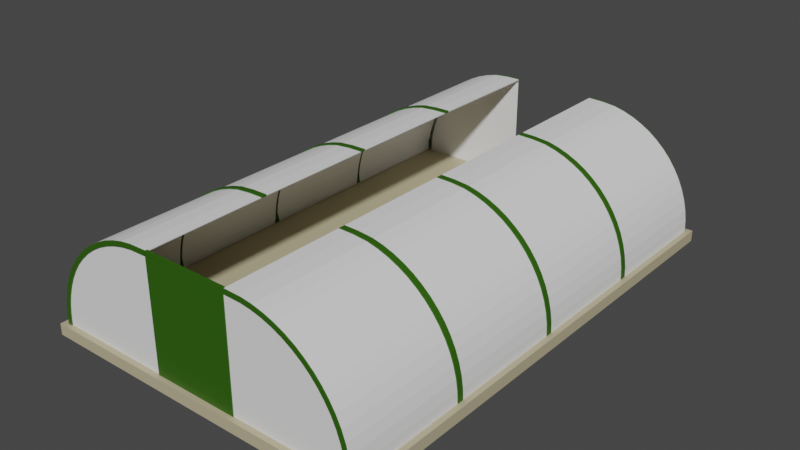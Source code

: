 # Source: bike_shed.blend  (saved by Blender 3.0.42; exported with 4.5.12 LTS)
import bpy
from mathutils import Matrix  # noqa: F401  (used for matrix-valued properties, if any)

bpy.ops.wm.read_factory_settings(use_empty=True)
scene = bpy.context.scene
scene.name = 'Scene'

# ---- collections
col_collection = bpy.data.collections.new('Collection'); scene.collection.children.link(col_collection)

# ---- materials (node trees are filled in below, after node groups)
mat_concrete_base = bpy.data.materials.new('concrete_base')
mat_concrete_base.use_transparent_shadow = False
mat_acrylic_glass = bpy.data.materials.new('acrylic_glass')
mat_acrylic_glass.use_transparent_shadow = False
mat_green_metal = bpy.data.materials.new('green_metal')
mat_green_metal.use_transparent_shadow = False

# ---- material node trees
mat_concrete_base.use_nodes = True; mat_concrete_base.node_tree.nodes.clear()
_N = mat_concrete_base.node_tree.nodes; _L = mat_concrete_base.node_tree.links
n0 = _N.new('ShaderNodeBsdfPrincipled'); n0.name = 'Principled BSDF'; n0.location = (10, 300)
n0.distribution = 'GGX'
n0.subsurface_method = 'RANDOM_WALK_SKIN'
n0.inputs[0].default_value = (0.5071, 0.4453, 0.2874, 1.0)
n0.inputs[3].default_value = 1.45
n0.inputs[27].default_value = (0.0, 0.0, 0.0, 1.0)
n0.inputs[28].default_value = 1.0
n1 = _N.new('ShaderNodeOutputMaterial'); n1.name = 'Material Output'; n1.location = (300, 300)
_L.new(n0.outputs[0], n1.inputs[0])
n1.is_active_output = True
mat_acrylic_glass.use_nodes = True; mat_acrylic_glass.node_tree.nodes.clear()
_N = mat_acrylic_glass.node_tree.nodes; _L = mat_acrylic_glass.node_tree.links
n0 = _N.new('ShaderNodeBsdfPrincipled'); n0.name = 'Principled BSDF'; n0.location = (10, 300)
n0.distribution = 'GGX'
n0.subsurface_method = 'RANDOM_WALK_SKIN'
n0.inputs[2].default_value = 0.06
n0.inputs[3].default_value = 1.0
n0.inputs[27].default_value = (0.0, 0.0, 0.0, 1.0)
n0.inputs[28].default_value = 1.0
n1 = _N.new('ShaderNodeOutputMaterial'); n1.name = 'Material Output'; n1.location = (300, 300)
_L.new(n0.outputs[0], n1.inputs[0])
n1.is_active_output = True
mat_green_metal.use_nodes = True; mat_green_metal.node_tree.nodes.clear()
_N = mat_green_metal.node_tree.nodes; _L = mat_green_metal.node_tree.links
n0 = _N.new('ShaderNodeBsdfPrincipled'); n0.name = 'Principled BSDF'; n0.location = (10, 300)
n0.distribution = 'GGX'
n0.subsurface_method = 'RANDOM_WALK_SKIN'
n0.inputs[0].default_value = (0.02567, 0.1065, 0.0, 1.0)
n0.inputs[3].default_value = 1.45
n0.inputs[27].default_value = (0.0, 0.0, 0.0, 1.0)
n0.inputs[28].default_value = 1.0
n1 = _N.new('ShaderNodeOutputMaterial'); n1.name = 'Material Output'; n1.location = (300, 300)
_L.new(n0.outputs[0], n1.inputs[0])
n1.is_active_output = True

# ---- world
world_world = bpy.data.worlds.new('World'); scene.world = world_world
world_world.use_nodes = True; world_world.node_tree.nodes.clear()
_N = world_world.node_tree.nodes; _L = world_world.node_tree.links
n0 = _N.new('ShaderNodeOutputWorld'); n0.name = 'World Output'; n0.location = (300, 300)
n1 = _N.new('ShaderNodeBackground'); n1.name = 'Background'; n1.location = (10, 300)
n1.inputs[0].default_value = (0.05088, 0.05088, 0.05088, 1.0)
_L.new(n1.outputs[0], n0.inputs[0])
n0.is_active_output = True
world_world.color = (0.05088, 0.05088, 0.05088)
world_world.use_sun_shadow = False
world_world.sun_shadow_jitter_overblur = 0.0

# ---- meshes
me_cube_001 = bpy.data.meshes.new('Cube.001')
me_cube_001.from_pydata([(-1.0, -1.0, -2.0), (-1.0, -1.0, 2.98e-07), (-1.0, 1.0, -2.0), (-1.0, 1.0, 2.98e-07), (1.0, -1.0, -2.0), (1.0, -1.0, 2.98e-07), (1.0, 1.0, -2.0), (1.0, 1.0, 2.98e-07)], [], [(0, 1, 3, 2), (2, 3, 7, 6), (6, 7, 5, 4), (4, 5, 1, 0), (2, 6, 4, 0), (7, 3, 1, 5)])
_uv = me_cube_001.uv_layers.new(name='UVMap')
_uv.uv.foreach_set('vector', [0.375, 0.0, 0.625, 0.0, 0.625, 0.25, 0.375, 0.25, 0.375, 0.25, 0.625, 0.25, 0.625, 0.5, 0.375, 0.5, 0.375, 0.5, 0.625, 0.5, 0.625, 0.75, 0.375, 0.75, 0.375, 0.75, 0.625, 0.75, 0.625, 1.0, 0.375, 1.0, 0.125, 0.5, 0.375, 0.5, 0.375, 0.75, 0.125, 0.75, 0.625, 0.5, 0.875, 0.5, 0.875, 0.75, 0.625, 0.75])
me_cube_001.materials.append(mat_concrete_base)
me_cube_001.use_remesh_fix_poles = True
me_cube_001.use_remesh_preserve_attributes = False
me_cube_001.update()
me_cylinder_002 = bpy.data.meshes.new('Cylinder.002')
me_cylinder_002.from_pydata([(-1.45, 1.192e-08, -1.0), (-1.45, 1.192e-08, 1.0), (-1.445, 0.09802, -1.0), (-1.445, 0.09802, 1.0), (-1.431, 0.1951, -1.0), (-1.431, 0.1951, 1.0), (-1.407, 0.2903, -1.0), (-1.407, 0.2903, 1.0), (-1.374, 0.3827, -1.0), (-1.374, 0.3827, 1.0), (-1.332, 0.4714, -1.0), (-1.332, 0.4714, 1.0), (-1.281, 0.5556, -1.0), (-1.281, 0.5556, 1.0), (-1.223, 0.6344, -1.0), (-1.223, 0.6344, 1.0), (-1.157, 0.7071, -1.0), (-1.157, 0.7071, 1.0), (-1.084, 0.773, -1.0), (-1.084, 0.773, 1.0), (-1.006, 0.8315, -1.0), (-1.006, 0.8315, 1.0), (-0.9214, 0.8819, -1.0), (-0.9214, 0.8819, 1.0), (-0.8327, 0.9239, -1.0), (-0.8327, 0.9239, 1.0), (-0.7403, 0.9569, -1.0), (-0.7403, 0.9569, 1.0), (-0.6451, 0.9808, -1.0), (-0.6451, 0.9808, 1.0), (-0.3836, 0.9952, -1.0), (-0.3836, 0.9952, 1.0), (-0.5144, 0.993, -1.0), (-0.5144, 0.993, 1.0), (0.3836, 0.9952, -1.0), (0.3836, 0.9952, 1.0), (0.6451, 0.9808, -1.0), (0.6451, 0.9808, 1.0), (0.7403, 0.9569, -1.0), (0.7403, 0.9569, 1.0), (0.8327, 0.9239, -1.0), (0.8327, 0.9239, 1.0), (0.9214, 0.8819, -1.0), (0.9214, 0.8819, 1.0), (1.006, 0.8315, -1.0), (1.006, 0.8315, 1.0), (1.084, 0.773, -1.0), (1.084, 0.773, 1.0), (1.157, 0.7071, -1.0), (1.157, 0.7071, 1.0), (1.223, 0.6344, -1.0), (1.223, 0.6344, 1.0), (1.281, 0.5556, -1.0), (1.281, 0.5556, 1.0), (1.332, 0.4714, -1.0), (1.332, 0.4714, 1.0), (1.374, 0.3827, -1.0), (1.374, 0.3827, 1.0), (1.407, 0.2903, -1.0), (1.407, 0.2903, 1.0), (1.431, 0.1951, -1.0), (1.431, 0.1951, 1.0), (1.445, 0.09802, -1.0), (1.445, 0.09802, 1.0), (1.45, -4.371e-08, -1.0), (1.45, -4.371e-08, 1.0), (0.5144, 0.993, -1.0), (0.5144, 0.993, 1.0), (-1.45, 0.0, 0.5001), (-1.45, 0.0, 6.059e-09), (-1.45, 0.0, -0.5001), (-0.6521, 0.9879, 0.5001), (-0.6521, 0.9879, 7.195e-05), (-0.7473, 0.964, 0.5001), (-0.7473, 0.964, 7.195e-05), (-0.8397, 0.931, 0.5001), (-0.8397, 0.931, 7.195e-05), (-0.9284, 0.889, 0.5001), (-0.9284, 0.889, 7.195e-05), (-1.013, 0.8386, 0.5001), (-1.013, 0.8386, 7.195e-05), (-1.091, 0.7801, 0.5001), (-1.091, 0.7801, 7.195e-05), (-1.164, 0.7142, 0.5001), (-1.164, 0.7142, 7.195e-05), (-1.23, 0.6415, 0.5001), (-1.23, 0.6415, 7.195e-05), (-1.289, 0.5627, 0.5001), (-1.289, 0.5627, 7.195e-05), (-1.339, 0.4785, 0.5001), (-1.339, 0.4785, 7.195e-05), (-1.381, 0.3898, 0.5001), (-1.381, 0.3898, 7.196e-05), (-1.414, 0.2974, 0.5001), (-1.414, 0.2974, 7.196e-05), (-1.438, 0.2022, 0.5001), (-1.438, 0.2022, 7.196e-05), (-1.452, 0.1051, 0.5001), (-1.452, 0.1051, 7.196e-05), (-0.3836, 0.9952, 0.5001), (-0.3836, 0.9952, -3.827e-09), (-0.3836, 0.9952, -0.5001), (-1.457, 0.007104, 0.5001), (-1.457, 0.007103, 7.196e-05), (0.3836, 0.9952, 0.5001), (0.3836, 0.9952, -3.827e-09), (0.3836, 0.9952, -0.5001), (1.452, 0.1051, 5.086e-09), (1.414, 0.2974, -0.5001), (-0.6521, 0.9879, -0.5001), (1.438, 0.2022, 4.121e-09), (1.381, 0.3898, -0.5001), (-0.7473, 0.964, -0.5001), (1.414, 0.2974, 3.176e-09), (1.339, 0.4785, -0.5001), (-0.8397, 0.931, -0.5001), (1.381, 0.3898, 2.258e-09), (1.289, 0.5627, -0.5001), (-0.9284, 0.889, -0.5001), (1.339, 0.4785, 1.376e-09), (1.23, 0.6415, -0.5001), (-1.013, 0.8386, -0.5001), (1.289, 0.5627, 5.401e-10), (1.164, 0.7142, -0.5001), (-1.091, 0.7801, -0.5001), (1.23, 0.6415, -2.429e-10), (1.091, 0.7801, -0.5001), (-1.164, 0.7142, -0.5001), (1.164, 0.7142, -9.653e-10), (1.013, 0.8386, -0.5001), (-1.23, 0.6415, -0.5001), (1.091, 0.7801, -1.62e-09), (0.9284, 0.889, -0.5001), (-1.289, 0.5627, -0.5001), (1.013, 0.8386, -2.201e-09), (0.8397, 0.931, -0.5001), (-1.339, 0.4785, -0.5001), (0.9284, 0.889, -2.702e-09), (0.7473, 0.964, -0.5001), (-1.381, 0.3898, -0.5001), (0.8397, 0.931, -3.119e-09), (0.6521, 0.9879, -0.5001), (-1.414, 0.2974, -0.5001), (0.7473, 0.964, -3.447e-09), (0.3907, 1.002, -0.5001), (-1.438, 0.2022, -0.5001), (0.6521, 0.9879, -3.684e-09), (-1.438, 0.1051, -1.0), (-1.452, 0.1051, -0.5001), (1.45, -5.96e-08, 0.5001), (1.45, -5.96e-08, 6.059e-09), (1.45, -5.96e-08, -0.5001), (0.3907, 1.002, -3.827e-09), (-1.443, 0.007104, -1.0), (-1.457, 0.007104, -0.5001), (-1.45, 0.0, -0.5126), (-1.445, 0.09802, -0.5126), (-1.431, 0.1951, -0.5126), (-1.407, 0.2903, -0.5126), (-1.374, 0.3827, -0.5126), (-1.332, 0.4714, -0.5126), (-1.281, 0.5556, -0.5126), (-1.223, 0.6344, -0.5126), (-1.157, 0.7071, -0.5126), (-1.084, 0.773, -0.5126), (-1.006, 0.8315, -0.5126), (-0.9214, 0.8819, -0.5126), (-0.8327, 0.9239, -0.5126), (-0.7403, 0.9569, -0.5126), (-0.6451, 0.9808, -0.5126), (-0.3836, 0.9952, -0.5126), (-0.5144, 0.993, -0.5126), (-1.45, 0.0, -0.4876), (-1.445, 0.09802, -0.4876), (-1.431, 0.1951, -0.4876), (-1.407, 0.2903, -0.4876), (-1.374, 0.3827, -0.4876), (-1.332, 0.4714, -0.4876), (-1.281, 0.5556, -0.4876), (-1.223, 0.6344, -0.4876), (-1.157, 0.7071, -0.4876), (-1.084, 0.773, -0.4876), (-1.006, 0.8315, -0.4876), (-0.9214, 0.8819, -0.4876), (-0.8327, 0.9239, -0.4876), (-0.7403, 0.9569, -0.4876), (-0.6451, 0.9808, -0.4876), (-0.3836, 0.9952, -0.4876), (-0.5144, 0.993, -0.4876), (-1.45, 0.0, -0.01187), (-1.445, 0.09802, -0.01187), (-1.431, 0.1951, -0.01187), (-1.407, 0.2903, -0.01187), (-1.374, 0.3827, -0.01187), (-1.332, 0.4714, -0.01187), (-1.281, 0.5556, -0.01187), (-1.223, 0.6344, -0.01187), (-1.157, 0.7071, -0.01187), (-1.084, 0.773, -0.01187), (-1.006, 0.8315, -0.01187), (-0.9214, 0.8819, -0.01187), (-0.8327, 0.9239, -0.01187), (-0.7403, 0.9569, -0.01187), (-0.6451, 0.9808, -0.01187), (-0.3836, 0.9952, -0.01187), (-0.5144, 0.993, -0.01187), (-1.45, 0.0, 0.0125), (-1.445, 0.09802, 0.0125), (-1.431, 0.1951, 0.0125), (-1.407, 0.2903, 0.0125), (-1.374, 0.3827, 0.0125), (-1.332, 0.4714, 0.0125), (-1.281, 0.5556, 0.0125), (-1.223, 0.6344, 0.0125), (-1.157, 0.7071, 0.0125), (-1.084, 0.773, 0.0125), (-1.006, 0.8315, 0.0125), (-0.9214, 0.8819, 0.0125), (-0.8327, 0.9239, 0.0125), (-0.7403, 0.9569, 0.0125), (-0.6451, 0.9808, 0.0125), (-0.3836, 0.9952, 0.0125), (-0.5144, 0.993, 0.0125), (-1.45, 0.0, 0.4882), (-1.445, 0.09802, 0.4882), (-1.431, 0.1951, 0.4882), (-1.407, 0.2903, 0.4882), (-1.374, 0.3827, 0.4882), (-1.332, 0.4714, 0.4882), (-1.281, 0.5556, 0.4882), (-1.223, 0.6344, 0.4882), (-1.157, 0.7071, 0.4882), (-1.084, 0.773, 0.4882), (-1.006, 0.8315, 0.4882), (-0.9214, 0.8819, 0.4882), (-0.8327, 0.9239, 0.4882), (-0.7403, 0.9569, 0.4882), (-0.6451, 0.9808, 0.4882), (-0.3836, 0.9952, 0.4882), (-0.5144, 0.993, 0.4882), (-1.45, 0.0, 0.5126), (-1.445, 0.09802, 0.5126), (-1.431, 0.1951, 0.5126), (-1.407, 0.2903, 0.5126), (-1.374, 0.3827, 0.5126), (-1.332, 0.4714, 0.5126), (-1.281, 0.5556, 0.5126), (-1.223, 0.6344, 0.5126), (-1.157, 0.7071, 0.5126), (-1.084, 0.773, 0.5126), (-1.006, 0.8315, 0.5126), (-0.9214, 0.8819, 0.5126), (-0.8327, 0.9239, 0.5126), (-0.7403, 0.9569, 0.5126), (-0.6451, 0.9808, 0.5126), (-0.3836, 0.9952, 0.5126), (-0.5144, 0.993, 0.5126), (0.3836, 0.9952, 0.5126), (0.6451, 0.9808, 0.5126), (0.7403, 0.9569, 0.5126), (0.8327, 0.9239, 0.5126), (0.9214, 0.8819, 0.5126), (1.006, 0.8315, 0.5126), (1.084, 0.773, 0.5126), (1.157, 0.7071, 0.5126), (1.223, 0.6344, 0.5126), (1.281, 0.5556, 0.5126), (1.332, 0.4714, 0.5126), (1.374, 0.3827, 0.5126), (1.407, 0.2903, 0.5126), (1.431, 0.1951, 0.5126), (1.445, 0.09802, 0.5126), (1.45, -5.96e-08, 0.5126), (0.5144, 0.993, 0.5126), (0.3836, 0.9952, 0.4876), (0.6451, 0.9808, 0.4876), (0.7403, 0.9569, 0.4876), (0.8327, 0.9239, 0.4876), (0.9214, 0.8819, 0.4876), (1.006, 0.8315, 0.4876), (1.084, 0.773, 0.4876), (1.157, 0.7071, 0.4876), (1.223, 0.6344, 0.4876), (1.281, 0.5556, 0.4876), (1.332, 0.4714, 0.4876), (1.374, 0.3827, 0.4876), (1.407, 0.2903, 0.4876), (1.431, 0.1951, 0.4876), (1.445, 0.09802, 0.4876), (1.45, -5.96e-08, 0.4876), (0.5144, 0.993, 0.4876), (0.3836, 0.9952, 0.01187), (0.6451, 0.9808, 0.01187), (0.7403, 0.9569, 0.01187), (0.8327, 0.9239, 0.01187), (0.9214, 0.8819, 0.01187), (1.006, 0.8315, 0.01187), (1.084, 0.773, 0.01187), (1.157, 0.7071, 0.01187), (1.223, 0.6344, 0.01187), (1.281, 0.5556, 0.01187), (1.332, 0.4714, 0.01187), (1.374, 0.3827, 0.01187), (1.407, 0.2903, 0.01187), (1.431, 0.1951, 0.01188), (1.445, 0.09802, 0.01188), (1.45, -5.96e-08, 0.01188), (0.5144, 0.993, 0.01187), (0.3836, 0.9952, -0.0125), (0.6451, 0.9808, -0.0125), (0.7403, 0.9569, -0.0125), (0.8327, 0.9239, -0.0125), (0.9214, 0.8819, -0.0125), (1.006, 0.8315, -0.0125), (1.084, 0.773, -0.0125), (1.157, 0.7071, -0.0125), (1.223, 0.6344, -0.0125), (1.281, 0.5556, -0.0125), (1.332, 0.4714, -0.0125), (1.374, 0.3827, -0.0125), (1.407, 0.2903, -0.0125), (1.431, 0.1951, -0.0125), (1.445, 0.09802, -0.0125), (1.45, -5.96e-08, -0.0125), (0.5144, 0.993, -0.0125), (0.3836, 0.9952, -0.5126), (0.6451, 0.9808, -0.5126), (0.7403, 0.9569, -0.5126), (0.8327, 0.9239, -0.5126), (0.9214, 0.8819, -0.5126), (1.006, 0.8315, -0.5126), (1.084, 0.773, -0.5126), (1.157, 0.7071, -0.5126), (1.223, 0.6344, -0.5126), (1.281, 0.5556, -0.5126), (1.332, 0.4714, -0.5126), (1.374, 0.3827, -0.5126), (1.407, 0.2903, -0.5126), (1.431, 0.1951, -0.5126), (1.445, 0.09802, -0.5126), (1.45, -5.96e-08, -0.5126), (0.5144, 0.993, -0.5126), (0.3836, 0.9952, -0.4882), (0.6451, 0.9808, -0.4882), (0.7403, 0.9569, -0.4882), (0.8327, 0.9239, -0.4882), (0.9214, 0.8819, -0.4882), (1.006, 0.8315, -0.4882), (1.084, 0.773, -0.4882), (1.157, 0.7071, -0.4882), (1.223, 0.6344, -0.4882), (1.281, 0.5556, -0.4882), (1.332, 0.4714, -0.4882), (1.374, 0.3827, -0.4882), (1.407, 0.2903, -0.4882), (1.431, 0.1951, -0.4882), (1.445, 0.09802, -0.4882), (1.45, -5.96e-08, -0.4882), (0.5144, 0.993, -0.4882), (0.3907, 1.002, 0.5001), (0.6521, 0.9879, 0.5001), (0.7473, 0.964, 0.5001), (0.8397, 0.931, 0.5001), (0.9284, 0.889, 0.5001), (1.013, 0.8386, 0.5001), (1.091, 0.7801, 0.5001), (1.164, 0.7142, 0.5001), (1.23, 0.6415, 0.5001), (1.289, 0.5627, 0.5001), (1.339, 0.4785, 0.5001), (1.381, 0.3898, 0.5001), (1.414, 0.2974, 0.5001), (1.438, 0.2022, 0.5001), (1.452, 0.1051, 0.5001), (1.457, 0.007104, 0.5001), (0.5214, 1.0, 0.5001), (0.3907, 1.002, 0.5126), (0.6521, 0.9879, 0.5126), (0.7473, 0.964, 0.5126), (0.8397, 0.931, 0.5126), (0.9284, 0.889, 0.5126), (1.013, 0.8386, 0.5126), (1.091, 0.7801, 0.5126), (1.164, 0.7142, 0.5126), (1.23, 0.6415, 0.5126), (1.289, 0.5627, 0.5126), (1.339, 0.4785, 0.5126), (1.381, 0.3898, 0.5126), (1.414, 0.2974, 0.5126), (1.438, 0.2022, 0.5126), (1.452, 0.1051, 0.5126), (1.457, 0.007104, 0.5126), (0.5214, 1.0, 0.5126), (0.3907, 1.002, 0.4876), (0.6521, 0.9879, 0.4876), (0.7473, 0.964, 0.4876), (0.8397, 0.931, 0.4876), (0.9284, 0.889, 0.4876), (1.013, 0.8386, 0.4876), (1.091, 0.7801, 0.4876), (1.164, 0.7142, 0.4876), (1.23, 0.6415, 0.4876), (1.289, 0.5627, 0.4876), (1.339, 0.4785, 0.4876), (1.381, 0.3898, 0.4876), (1.414, 0.2974, 0.4876), (1.438, 0.2022, 0.4876), (1.452, 0.1051, 0.4876), (1.457, 0.007104, 0.4876), (0.5214, 1.0, 0.4876), (1.457, 0.007104, 6.059e-09), (0.5214, 1.0, -3.805e-09), (-1.443, 0.007104, -0.01187), (-1.438, 0.1051, -0.01187), (0.3907, 1.002, 0.01187), (0.6521, 0.9879, 0.01187), (0.7473, 0.964, 0.01187), (0.8397, 0.931, 0.01187), (0.9284, 0.889, 0.01187), (1.013, 0.8386, 0.01187), (1.091, 0.7801, 0.01187), (1.164, 0.7142, 0.01187), (1.23, 0.6415, 0.01187), (1.289, 0.5627, 0.01187), (1.339, 0.4785, 0.01187), (1.381, 0.3898, 0.01187), (1.414, 0.2974, 0.01187), (1.438, 0.2022, 0.01188), (1.452, 0.1051, 0.01188), (1.457, 0.007104, 0.01188), (0.5214, 1.0, 0.01187), (0.3907, 1.002, -0.0125), (0.6521, 0.9879, -0.0125), (0.7473, 0.964, -0.0125), (0.8397, 0.931, -0.0125), (0.9284, 0.889, -0.0125), (1.013, 0.8386, -0.0125), (1.091, 0.7801, -0.0125), (1.164, 0.7142, -0.0125), (1.23, 0.6415, -0.0125), (1.289, 0.5627, -0.0125), (1.339, 0.4785, -0.0125), (1.381, 0.3898, -0.0125), (1.414, 0.2974, -0.0125), (1.438, 0.2022, -0.0125), (1.452, 0.1051, -0.0125), (1.457, 0.007104, -0.0125), (0.5214, 1.0, -0.0125), (1.438, 0.2022, -0.5001), (1.452, 0.1051, -0.5001), (1.457, 0.007104, -0.5001), (0.5214, 1.0, -0.5001), (0.3907, 1.002, -0.5126), (0.6521, 0.9879, -0.5126), (0.7473, 0.964, -0.5126), (0.8397, 0.931, -0.5126), (0.9284, 0.889, -0.5126), (1.013, 0.8386, -0.5126), (1.091, 0.7801, -0.5126), (1.164, 0.7142, -0.5126), (1.23, 0.6415, -0.5126), (1.289, 0.5627, -0.5126), (1.339, 0.4785, -0.5126), (1.381, 0.3898, -0.5126), (1.414, 0.2974, -0.5126), (1.438, 0.2022, -0.5126), (1.452, 0.1051, -0.5126), (1.457, 0.007104, -0.5126), (0.5214, 1.0, -0.5126), (0.3907, 1.002, -0.4882), (0.6521, 0.9879, -0.4882), (0.7473, 0.964, -0.4882), (0.8397, 0.931, -0.4882), (0.9284, 0.889, -0.4882), (1.013, 0.8386, -0.4882), (1.091, 0.7801, -0.4882), (1.164, 0.7142, -0.4882), (1.23, 0.6415, -0.4882), (1.289, 0.5627, -0.4882), (1.339, 0.4785, -0.4882), (1.381, 0.3898, -0.4882), (1.414, 0.2974, -0.4882), (1.438, 0.2022, -0.4882), (1.452, 0.1051, -0.4882), (1.457, 0.007104, -0.4882), (0.5214, 1.0, -0.4882), (-0.3907, 1.002, -0.5001), (-0.5214, 1.0, -0.5001), (-1.457, 0.007104, -0.5126), (-1.452, 0.1051, -0.5126), (-1.438, 0.2022, -0.5126), (-1.414, 0.2974, -0.5126), (-1.381, 0.3898, -0.5126), (-1.339, 0.4785, -0.5126), (-1.289, 0.5627, -0.5126), (-1.23, 0.6415, -0.5126), (-1.164, 0.7142, -0.5126), (-1.091, 0.7801, -0.5126), (-1.013, 0.8386, -0.5126), (-0.9284, 0.889, -0.5126), (-0.8397, 0.931, -0.5126), (-0.7473, 0.964, -0.5126), (-0.6521, 0.9879, -0.5126), (-0.3907, 1.002, -0.5126), (-0.5214, 1.0, -0.5126), (-1.457, 0.007104, -0.4876), (-1.452, 0.1051, -0.4876), (-1.438, 0.2022, -0.4876), (-1.414, 0.2974, -0.4876), (-1.381, 0.3898, -0.4876), (-1.339, 0.4785, -0.4876), (-1.289, 0.5627, -0.4876), (-1.23, 0.6415, -0.4876), (-1.164, 0.7142, -0.4876), (-1.091, 0.7801, -0.4876), (-1.013, 0.8386, -0.4876), (-0.9284, 0.889, -0.4876), (-0.8397, 0.931, -0.4876), (-0.7473, 0.964, -0.4876), (-0.6521, 0.9879, -0.4876), (-0.3907, 1.002, -0.4876), (-0.5214, 1.0, -0.4876), (-0.3906, 1.002, 7.195e-05), (-0.5214, 1.0, 7.195e-05), (-1.457, 0.007103, -0.0118), (-1.452, 0.1051, -0.0118), (-1.438, 0.2022, -0.0118), (-1.414, 0.2974, -0.0118), (-1.381, 0.3898, -0.0118), (-1.339, 0.4785, -0.0118), (-1.289, 0.5627, -0.0118), (-1.23, 0.6415, -0.0118), (-1.164, 0.7142, -0.0118), (-1.091, 0.7801, -0.0118), (-1.013, 0.8386, -0.0118), (-0.9284, 0.889, -0.0118), (-0.8397, 0.931, -0.0118), (-0.7473, 0.964, -0.0118), (-0.6521, 0.9879, -0.0118), (-0.3906, 1.002, -0.0118), (-0.5214, 1.0, -0.0118), (-1.457, 0.007103, 0.01257), (-1.452, 0.1051, 0.01257), (-1.438, 0.2022, 0.01257), (-1.414, 0.2974, 0.01257), (-1.381, 0.3898, 0.01257), (-1.339, 0.4785, 0.01257), (-1.289, 0.5627, 0.01257), (-1.23, 0.6415, 0.01257), (-1.164, 0.7142, 0.01257), (-1.091, 0.7801, 0.01257), (-1.013, 0.8386, 0.01257), (-0.9284, 0.889, 0.01257), (-0.8397, 0.931, 0.01257), (-0.7473, 0.964, 0.01257), (-0.6521, 0.9879, 0.01257), (-0.3906, 1.002, 0.01257), (-0.5214, 1.0, 0.01257), (-1.45, 0.01421, -0.0118), (-1.445, 0.1122, -0.0118), (-0.3907, 1.002, 0.5001), (-0.5214, 1.0, 0.5001), (-1.457, 0.007104, 0.4882), (-1.452, 0.1051, 0.4882), (-1.438, 0.2022, 0.4882), (-1.414, 0.2974, 0.4882), (-1.381, 0.3898, 0.4882), (-1.339, 0.4785, 0.4882), (-1.289, 0.5627, 0.4882), (-1.23, 0.6415, 0.4882), (-1.164, 0.7142, 0.4882), (-1.091, 0.7801, 0.4882), (-1.013, 0.8386, 0.4882), (-0.9284, 0.889, 0.4882), (-0.8397, 0.931, 0.4882), (-0.7473, 0.964, 0.4882), (-0.6521, 0.9879, 0.4882), (-0.3907, 1.002, 0.4882), (-0.5214, 1.0, 0.4882), (-1.457, 0.007104, 0.5126), (-1.452, 0.1051, 0.5126), (-1.438, 0.2022, 0.5126), (-1.414, 0.2974, 0.5126), (-1.381, 0.3898, 0.5126), (-1.339, 0.4785, 0.5126), (-1.289, 0.5627, 0.5126), (-1.23, 0.6415, 0.5126), (-1.164, 0.7142, 0.5126), (-1.091, 0.7801, 0.5126), (-1.013, 0.8386, 0.5126), (-0.9284, 0.889, 0.5126), (-0.8397, 0.931, 0.5126), (-0.7473, 0.964, 0.5126), (-0.6521, 0.9879, 0.5126), (-0.3907, 1.002, 0.5126), (-0.5214, 1.0, 0.5126)], [], [(240, 1, 3, 241), (241, 3, 5, 242), (242, 5, 7, 243), (243, 7, 9, 244), (244, 9, 11, 245), (245, 11, 13, 246), (246, 13, 15, 247), (247, 15, 17, 248), (248, 17, 19, 249), (249, 19, 21, 250), (250, 21, 23, 251), (251, 23, 25, 252), (252, 25, 27, 253), (253, 27, 29, 254), (256, 33, 31, 255), (254, 29, 33, 256), (273, 67, 37, 258), (258, 37, 39, 259), (259, 39, 41, 260), (260, 41, 43, 261), (261, 43, 45, 262), (262, 45, 47, 263), (263, 47, 49, 264), (264, 49, 51, 265), (265, 51, 53, 266), (266, 53, 55, 267), (267, 55, 57, 268), (268, 57, 59, 269), (269, 59, 61, 270), (270, 61, 63, 271), (271, 63, 65, 272), (257, 35, 67, 273), (171, 169, 502, 504), (192, 191, 526, 527), (227, 226, 565, 566), (70, 172, 505, 154), (215, 216, 551, 550), (245, 246, 585, 584), (157, 156, 489, 490), (205, 203, 538, 540), (226, 225, 564, 565), (180, 181, 514, 513), (69, 206, 541, 103), (246, 247, 586, 585), (170, 171, 504, 503), (191, 190, 525, 526), (239, 237, 576, 578), (156, 155, 488, 489), (214, 215, 550, 549), (68, 240, 579, 102), (179, 180, 513, 512), (204, 205, 540, 539), (225, 224, 563, 564), (169, 168, 501, 502), (213, 214, 549, 548), (247, 248, 587, 586), (178, 179, 512, 511), (203, 202, 537, 538), (238, 239, 578, 577), (168, 167, 500, 501), (212, 213, 548, 547), (224, 223, 562, 563), (101, 170, 503, 486), (202, 201, 536, 537), (248, 249, 588, 587), (177, 178, 511, 510), (100, 204, 539, 522), (237, 236, 575, 576), (167, 166, 499, 500), (211, 212, 547, 546), (249, 250, 589, 588), (176, 177, 510, 509), (201, 200, 535, 536), (236, 235, 574, 575), (166, 165, 498, 499), (210, 211, 546, 545), (99, 238, 577, 560), (155, 70, 154, 488), (189, 412, 558, 524), (250, 251, 590, 589), (342, 358, 485, 469), (301, 302, 425, 424), (149, 289, 408, 374), (332, 331, 458, 459), (321, 320, 443, 444), (268, 269, 388, 387), (344, 345, 472, 471), (150, 323, 446, 410), (286, 285, 404, 405), (331, 330, 457, 458), (302, 303, 426, 425), (269, 270, 389, 388), (345, 346, 473, 472), (320, 319, 442, 443), (285, 284, 403, 404), (330, 329, 456, 457), (303, 304, 427, 426), (274, 104, 359, 393), (346, 347, 474, 473), (200, 199, 534, 535), (270, 271, 390, 389), (329, 328, 455, 456), (319, 318, 441, 442), (284, 283, 402, 403), (357, 151, 450, 484), (308, 105, 152, 431), (273, 258, 377, 392), (347, 348, 475, 474), (304, 305, 428, 427), (271, 272, 391, 390), (328, 327, 454, 455), (318, 317, 440, 441), (283, 282, 401, 402), (348, 349, 476, 475), (307, 292, 415, 430), (258, 259, 378, 377), (341, 325, 452, 468), (306, 150, 410, 429), (257, 273, 392, 376), (0, 2, 147, 153), (305, 306, 429, 428), (282, 281, 400, 401), (327, 326, 453, 454), (317, 316, 439, 440), (259, 260, 379, 378), (349, 350, 477, 476), (292, 293, 416, 415), (272, 149, 374, 391), (0, 155, 156, 2), (2, 156, 157, 4), (4, 157, 158, 6), (6, 158, 159, 8), (8, 159, 160, 10), (10, 160, 161, 12), (12, 161, 162, 14), (14, 162, 163, 16), (16, 163, 164, 18), (18, 164, 165, 20), (20, 165, 166, 22), (22, 166, 167, 24), (24, 167, 168, 26), (26, 168, 169, 28), (32, 171, 170, 30), (28, 169, 171, 32), (175, 176, 509, 508), (165, 164, 497, 498), (174, 175, 508, 507), (164, 163, 496, 497), (186, 188, 521, 519), (173, 174, 507, 506), (163, 162, 495, 496), (188, 187, 520, 521), (187, 101, 486, 520), (172, 173, 506, 505), (162, 161, 494, 495), (185, 186, 519, 518), (161, 160, 493, 494), (184, 185, 518, 517), (160, 159, 492, 493), (183, 184, 517, 516), (172, 189, 190, 173), (173, 190, 191, 174), (174, 191, 192, 175), (175, 192, 193, 176), (176, 193, 194, 177), (177, 194, 195, 178), (178, 195, 196, 179), (179, 196, 197, 180), (180, 197, 198, 181), (181, 198, 199, 182), (182, 199, 200, 183), (183, 200, 201, 184), (184, 201, 202, 185), (185, 202, 203, 186), (188, 205, 204, 187), (186, 203, 205, 188), (189, 69, 103, 524), (209, 210, 545, 544), (199, 198, 533, 534), (208, 209, 544, 543), (198, 197, 532, 533), (220, 222, 557, 555), (207, 208, 543, 542), (413, 190, 525, 559), (197, 196, 531, 532), (222, 221, 556, 557), (221, 100, 522, 556), (206, 207, 542, 541), (196, 195, 530, 531), (219, 220, 555, 554), (195, 194, 529, 530), (218, 219, 554, 553), (206, 223, 224, 207), (207, 224, 225, 208), (208, 225, 226, 209), (209, 226, 227, 210), (210, 227, 228, 211), (211, 228, 229, 212), (212, 229, 230, 213), (213, 230, 231, 214), (214, 231, 232, 215), (215, 232, 233, 216), (216, 233, 234, 217), (217, 234, 235, 218), (218, 235, 236, 219), (219, 236, 237, 220), (222, 239, 238, 221), (220, 237, 239, 222), (235, 234, 573, 574), (251, 252, 591, 590), (234, 233, 572, 573), (223, 68, 102, 562), (252, 253, 592, 591), (233, 232, 571, 572), (253, 254, 593, 592), (232, 231, 570, 571), (240, 241, 580, 579), (256, 255, 594, 595), (231, 230, 569, 570), (241, 242, 581, 580), (255, 99, 560, 594), (254, 256, 595, 593), (230, 229, 568, 569), (242, 243, 582, 581), (281, 280, 399, 400), (260, 261, 380, 379), (280, 279, 398, 399), (261, 262, 381, 380), (279, 278, 397, 398), (262, 263, 382, 381), (278, 277, 396, 397), (263, 264, 383, 382), (277, 276, 395, 396), (264, 265, 384, 383), (290, 274, 393, 409), (104, 257, 376, 359), (276, 275, 394, 395), (265, 266, 385, 384), (289, 288, 407, 408), (275, 290, 409, 394), (307, 290, 275, 292), (292, 275, 276, 293), (293, 276, 277, 294), (294, 277, 278, 295), (295, 278, 279, 296), (296, 279, 280, 297), (297, 280, 281, 298), (298, 281, 282, 299), (299, 282, 283, 300), (300, 283, 284, 301), (301, 284, 285, 302), (302, 285, 286, 303), (303, 286, 287, 304), (304, 287, 288, 305), (305, 288, 289, 306), (291, 274, 290, 307), (291, 307, 430, 414), (316, 315, 438, 439), (293, 294, 417, 416), (315, 314, 437, 438), (294, 295, 418, 417), (314, 313, 436, 437), (295, 296, 419, 418), (313, 312, 435, 436), (296, 297, 420, 419), (105, 291, 414, 152), (312, 311, 434, 435), (297, 298, 421, 420), (311, 310, 433, 434), (298, 299, 422, 421), (324, 308, 431, 447), (310, 309, 432, 433), (358, 324, 309, 343), (343, 309, 310, 344), (344, 310, 311, 345), (345, 311, 312, 346), (346, 312, 313, 347), (347, 313, 314, 348), (348, 314, 315, 349), (349, 315, 316, 350), (350, 316, 317, 351), (351, 317, 318, 352), (352, 318, 319, 353), (353, 319, 320, 354), (354, 320, 321, 355), (355, 321, 322, 356), (356, 322, 323, 357), (342, 308, 324, 358), (66, 341, 326, 36), (36, 326, 327, 38), (38, 327, 328, 40), (40, 328, 329, 42), (42, 329, 330, 44), (44, 330, 331, 46), (46, 331, 332, 48), (48, 332, 333, 50), (50, 333, 334, 52), (52, 334, 335, 54), (54, 335, 336, 56), (56, 336, 337, 58), (58, 337, 338, 60), (60, 338, 339, 62), (62, 339, 340, 64), (34, 325, 341, 66), (340, 339, 466, 467), (326, 341, 468, 453), (350, 351, 478, 477), (339, 338, 465, 466), (351, 352, 479, 478), (338, 337, 464, 465), (106, 342, 469, 144), (151, 340, 467, 450), (352, 353, 480, 479), (337, 336, 463, 464), (353, 354, 481, 480), (336, 335, 462, 463), (325, 106, 144, 452), (354, 355, 482, 481), (335, 334, 461, 462), (355, 356, 483, 482), (393, 359, 375, 409), (407, 373, 374, 408), (406, 372, 373, 407), (405, 371, 372, 406), (404, 370, 371, 405), (403, 369, 370, 404), (402, 368, 369, 403), (401, 367, 368, 402), (400, 366, 367, 401), (399, 365, 366, 400), (398, 364, 365, 399), (397, 363, 364, 398), (396, 362, 363, 397), (395, 361, 362, 396), (394, 360, 361, 395), (409, 375, 360, 394), (359, 376, 392, 375), (373, 390, 391, 374), (372, 389, 390, 373), (371, 388, 389, 372), (370, 387, 388, 371), (369, 386, 387, 370), (368, 385, 386, 369), (367, 384, 385, 368), (366, 383, 384, 367), (365, 382, 383, 366), (364, 381, 382, 365), (363, 380, 381, 364), (362, 379, 380, 363), (361, 378, 379, 362), (360, 377, 378, 361), (375, 392, 377, 360), (287, 286, 405, 406), (267, 268, 387, 386), (288, 287, 406, 407), (266, 267, 386, 385), (431, 152, 411, 447), (445, 107, 410, 446), (444, 110, 107, 445), (443, 113, 110, 444), (442, 116, 113, 443), (441, 119, 116, 442), (440, 122, 119, 441), (439, 125, 122, 440), (438, 128, 125, 439), (437, 131, 128, 438), (436, 134, 131, 437), (435, 137, 134, 436), (434, 140, 137, 435), (433, 143, 140, 434), (432, 146, 143, 433), (447, 411, 146, 432), (152, 414, 430, 411), (107, 428, 429, 410), (110, 427, 428, 107), (113, 426, 427, 110), (116, 425, 426, 113), (119, 424, 425, 116), (122, 423, 424, 119), (125, 422, 423, 122), (128, 421, 422, 125), (131, 420, 421, 128), (134, 419, 420, 131), (137, 418, 419, 134), (140, 417, 418, 137), (143, 416, 417, 140), (146, 415, 416, 143), (411, 430, 415, 146), (322, 321, 444, 445), (300, 301, 424, 423), (309, 324, 447, 432), (323, 322, 445, 446), (299, 300, 423, 422), (452, 144, 451, 468), (466, 449, 450, 467), (465, 448, 449, 466), (464, 108, 448, 465), (463, 111, 108, 464), (462, 114, 111, 463), (461, 117, 114, 462), (460, 120, 117, 461), (459, 123, 120, 460), (458, 126, 123, 459), (457, 129, 126, 458), (456, 132, 129, 457), (455, 135, 132, 456), (454, 138, 135, 455), (453, 141, 138, 454), (468, 451, 141, 453), (144, 469, 485, 451), (449, 483, 484, 450), (448, 482, 483, 449), (108, 481, 482, 448), (111, 480, 481, 108), (114, 479, 480, 111), (117, 478, 479, 114), (120, 477, 478, 117), (123, 476, 477, 120), (126, 475, 476, 123), (129, 474, 475, 126), (132, 473, 474, 129), (135, 472, 473, 132), (138, 471, 472, 135), (141, 470, 471, 138), (451, 485, 470, 141), (343, 344, 471, 470), (333, 332, 459, 460), (356, 357, 484, 483), (358, 343, 470, 485), (334, 333, 460, 461), (502, 109, 487, 504), (504, 487, 486, 503), (501, 112, 109, 502), (500, 115, 112, 501), (499, 118, 115, 500), (498, 121, 118, 499), (497, 124, 121, 498), (496, 127, 124, 497), (495, 130, 127, 496), (494, 133, 130, 495), (493, 136, 133, 494), (492, 139, 136, 493), (491, 142, 139, 492), (490, 145, 142, 491), (489, 148, 145, 490), (488, 154, 148, 489), (154, 505, 506, 148), (148, 506, 507, 145), (145, 507, 508, 142), (142, 508, 509, 139), (139, 509, 510, 136), (136, 510, 511, 133), (133, 511, 512, 130), (130, 512, 513, 127), (127, 513, 514, 124), (124, 514, 515, 121), (121, 515, 516, 118), (118, 516, 517, 115), (115, 517, 518, 112), (112, 518, 519, 109), (487, 521, 520, 486), (109, 519, 521, 487), (181, 182, 515, 514), (158, 157, 490, 491), (182, 183, 516, 515), (159, 158, 491, 492), (538, 72, 523, 540), (540, 523, 522, 539), (537, 74, 72, 538), (536, 76, 74, 537), (535, 78, 76, 536), (534, 80, 78, 535), (533, 82, 80, 534), (532, 84, 82, 533), (531, 86, 84, 532), (530, 88, 86, 531), (529, 90, 88, 530), (528, 92, 90, 529), (527, 94, 92, 528), (526, 96, 94, 527), (525, 98, 96, 526), (524, 103, 98, 525), (525, 524, 558, 559), (103, 541, 542, 98), (98, 542, 543, 96), (96, 543, 544, 94), (94, 544, 545, 92), (92, 545, 546, 90), (90, 546, 547, 88), (88, 547, 548, 86), (86, 548, 549, 84), (84, 549, 550, 82), (82, 550, 551, 80), (80, 551, 552, 78), (78, 552, 553, 76), (76, 553, 554, 74), (74, 554, 555, 72), (523, 557, 556, 522), (72, 555, 557, 523), (412, 413, 559, 558), (216, 217, 552, 551), (193, 192, 527, 528), (217, 218, 553, 552), (194, 193, 528, 529), (576, 71, 561, 578), (578, 561, 560, 577), (575, 73, 71, 576), (574, 75, 73, 575), (573, 77, 75, 574), (572, 79, 77, 573), (571, 81, 79, 572), (570, 83, 81, 571), (569, 85, 83, 570), (568, 87, 85, 569), (567, 89, 87, 568), (566, 91, 89, 567), (565, 93, 91, 566), (564, 95, 93, 565), (563, 97, 95, 564), (562, 102, 97, 563), (71, 593, 595, 561), (561, 595, 594, 560), (73, 592, 593, 71), (75, 591, 592, 73), (77, 590, 591, 75), (79, 589, 590, 77), (81, 588, 589, 79), (83, 587, 588, 81), (85, 586, 587, 83), (87, 585, 586, 85), (89, 584, 585, 87), (91, 583, 584, 89), (93, 582, 583, 91), (95, 581, 582, 93), (97, 580, 581, 95), (102, 579, 580, 97), (244, 245, 584, 583), (228, 227, 566, 567), (243, 244, 583, 582), (229, 228, 567, 568)])
me_cylinder_002.polygons.foreach_set('material_index', [0, 0, 0, 0, 0, 0, 0, 0, 0, 0, 0, 0, 0, 0, 0, 0, 0, 0, 0, 0, 0, 0, 0, 0, 0, 0, 0, 0, 0, 0, 0, 0, 1, 1, 1, 1, 1, 1, 1, 1, 1, 1, 1, 1, 1, 1, 1, 1, 1, 1, 1, 1, 1, 1, 1, 1, 1, 1, 1, 1, 1, 1, 1, 1, 1, 1, 1, 1, 1, 1, 1, 1, 1, 1, 1, 1, 1, 1, 1, 1, 1, 1, 1, 1, 1, 1, 1, 1, 1, 1, 1, 1, 1, 1, 1, 1, 1, 1, 1, 1, 1, 1, 1, 1, 1, 1, 1, 1, 1, 1, 1, 1, 1, 1, 1, 1, 1, 1, 1, 1, 1, 1, 1, 1, 1, 1, 1, 1, 0, 0, 0, 0, 0, 0, 0, 0, 0, 0, 0, 0, 0, 0, 0, 0, 1, 1, 1, 1, 1, 1, 1, 1, 1, 1, 1, 1, 1, 1, 1, 1, 0, 0, 0, 0, 0, 0, 0, 0, 0, 0, 0, 0, 0, 0, 0, 0, 1, 1, 1, 1, 1, 1, 1, 1, 1, 1, 1, 1, 1, 1, 1, 1, 0, 0, 0, 0, 0, 0, 0, 0, 0, 0, 0, 0, 0, 0, 0, 0, 1, 1, 1, 1, 1, 1, 1, 1, 1, 1, 1, 1, 1, 1, 1, 1, 1, 1, 1, 1, 1, 1, 1, 1, 1, 1, 1, 1, 1, 1, 1, 1, 0, 0, 0, 0, 0, 0, 0, 0, 0, 0, 0, 0, 0, 0, 0, 0, 1, 1, 1, 1, 1, 1, 1, 1, 1, 1, 1, 1, 1, 1, 1, 1, 0, 0, 0, 0, 0, 0, 0, 0, 0, 0, 0, 0, 0, 0, 0, 0, 0, 0, 0, 0, 0, 0, 0, 0, 0, 0, 0, 0, 0, 0, 0, 0, 1, 1, 1, 1, 1, 1, 1, 1, 1, 1, 1, 1, 1, 1, 1, 1, 1, 1, 1, 1, 1, 1, 1, 1, 1, 1, 1, 1, 1, 1, 1, 1, 1, 1, 1, 1, 1, 1, 1, 1, 1, 1, 1, 1, 1, 1, 1, 1, 1, 1, 1, 1, 1, 1, 1, 1, 1, 1, 1, 1, 1, 1, 1, 1, 1, 1, 1, 1, 1, 1, 1, 1, 1, 1, 1, 1, 1, 1, 1, 1, 1, 1, 1, 1, 1, 1, 1, 1, 1, 1, 1, 1, 1, 1, 1, 1, 1, 1, 1, 1, 1, 1, 1, 1, 1, 1, 1, 1, 1, 1, 1, 1, 1, 1, 1, 1, 1, 1, 1, 1, 1, 1, 1, 1, 1, 1, 1, 1, 1, 1, 1, 1, 1, 1, 1, 1, 1, 1, 1, 1, 1, 1, 1, 1, 1, 1, 1, 1, 1, 1, 1, 1, 1, 1, 1, 1, 1, 1, 1, 1, 1, 1, 1, 1, 1, 1, 1, 1, 1, 1, 1, 1, 1, 1, 1, 1, 1, 1, 1, 1, 1, 1, 1, 1, 1, 1, 1, 1, 1, 1, 1, 1, 1, 1, 1, 1, 1, 1, 1, 1, 1, 1, 1, 1, 1, 1, 1, 1, 1, 1, 1, 1, 1, 1, 1, 1, 1, 1, 1, 1, 1, 1, 1, 1, 1, 1, 1, 1, 1, 1, 1, 1, 1, 1, 1, 1])
_uv = me_cylinder_002.uv_layers.new(name='UVMap')
_uv.uv.foreach_set('vector', [0.25, 0.8813, 0.25, 1.0, 0.2344, 1.0, 0.2344, 0.8813, 0.2344, 0.8813, 0.2344, 1.0, 0.2188, 1.0, 0.2188, 0.8813, 0.2188, 0.8813, 0.2188, 1.0, 0.2031, 1.0, 0.2031, 0.8813, 0.2031, 0.8813, 0.2031, 1.0, 0.1875, 1.0, 0.1875, 0.8813, 0.1875, 0.8813, 0.1875, 1.0, 0.1719, 1.0, 0.1719, 0.8813, 0.1719, 0.8813, 0.1719, 1.0, 0.1562, 1.0, 0.1562, 0.8813, 0.1562, 0.8813, 0.1562, 1.0, 0.1406, 1.0, 0.1406, 0.8813, 0.1406, 0.8813, 0.1406, 1.0, 0.125, 1.0, 0.125, 0.8813, 0.125, 0.8813, 0.125, 1.0, 0.1094, 1.0, 0.1094, 0.8813, 0.1094, 0.8813, 0.1094, 1.0, 0.09375, 1.0, 0.09375, 0.8813, 0.09375, 0.8813, 0.09375, 1.0, 0.07812, 1.0, 0.07812, 0.8813, 0.07812, 0.8813, 0.07812, 1.0, 0.0625, 1.0, 0.0625, 0.8813, 0.0625, 0.8813, 0.0625, 1.0, 0.04688, 1.0, 0.04688, 0.8813, 0.04688, 0.8813, 0.04688, 1.0, 0.03125, 1.0, 0.03125, 0.8813, 0.02344, 0.8813, 0.02344, 1.0, 0.01562, 1.0, 0.01562, 0.8813, 0.03125, 0.8813, 0.03125, 1.0, 0.02344, 1.0, 0.02344, 0.8813, 0.9766, 0.8813, 0.9766, 1.0, 0.9688, 1.0, 0.9688, 0.8813, 0.9688, 0.8813, 0.9688, 1.0, 0.9531, 1.0, 0.9531, 0.8813, 0.9531, 0.8813, 0.9531, 1.0, 0.9375, 1.0, 0.9375, 0.8813, 0.9375, 0.8813, 0.9375, 1.0, 0.9219, 1.0, 0.9219, 0.8812, 0.9219, 0.8812, 0.9219, 1.0, 0.9062, 1.0, 0.9062, 0.8812, 0.9062, 0.8812, 0.9062, 1.0, 0.8906, 1.0, 0.8906, 0.8813, 0.8906, 0.8813, 0.8906, 1.0, 0.875, 1.0, 0.875, 0.8813, 0.875, 0.8813, 0.875, 1.0, 0.8594, 1.0, 0.8594, 0.8813, 0.8594, 0.8813, 0.8594, 1.0, 0.8438, 1.0, 0.8438, 0.8813, 0.8438, 0.8813, 0.8438, 1.0, 0.8281, 1.0, 0.8281, 0.8813, 0.8281, 0.8813, 0.8281, 1.0, 0.8125, 1.0, 0.8125, 0.8813, 0.8125, 0.8813, 0.8125, 1.0, 0.7969, 1.0, 0.7969, 0.8813, 0.7969, 0.8813, 0.7969, 1.0, 0.7812, 1.0, 0.7813, 0.8813, 0.7813, 0.8813, 0.7812, 1.0, 0.7656, 1.0, 0.7656, 0.8813, 0.7656, 0.8813, 0.7656, 1.0, 0.75, 1.0, 0.75, 0.8813, 0.9844, 0.8813, 0.9844, 1.0, 0.9766, 1.0, 0.9766, 0.8813, 0.02344, 0.6187, 0.03125, 0.6187, 0.03125, 0.6187, 0.02344, 0.6187, 0.2031, 0.7441, 0.2188, 0.7441, 0.2188, 0.7441, 0.2031, 0.7441, 0.1875, 0.8691, 0.2031, 0.8691, 0.2031, 0.8691, 0.1875, 0.8691, 0.0, 0.0, 0.0, 0.0, 0.0, 0.0, 0.0, 0.0, 0.1094, 0.7562, 0.09375, 0.7563, 0.09375, 0.7563, 0.1094, 0.7562, 0.1719, 0.8813, 0.1562, 0.8813, 0.1562, 0.8813, 0.1719, 0.8813, 0.2188, 0.6187, 0.2344, 0.6187, 0.2344, 0.6187, 0.2188, 0.6187, 0.02344, 0.7441, 0.03125, 0.7441, 0.03125, 0.7441, 0.02344, 0.7441, 0.2031, 0.8691, 0.2188, 0.8691, 0.2188, 0.8691, 0.2031, 0.8691, 0.125, 0.6313, 0.1094, 0.6312, 0.1094, 0.6312, 0.125, 0.6313, 0.0, 0.0, 0.0, 0.0, 0.0, 0.0, 0.0, 0.0, 0.1562, 0.8813, 0.1406, 0.8813, 0.1406, 0.8813, 0.1562, 0.8813, 0.01562, 0.6187, 0.02344, 0.6187, 0.02344, 0.6187, 0.01562, 0.6187, 0.2188, 0.7441, 0.2344, 0.7441, 0.2344, 0.7441, 0.2188, 0.7441, 0.02344, 0.8691, 0.03125, 0.8691, 0.03125, 0.8691, 0.02344, 0.8691, 0.2344, 0.6187, 0.25, 0.6187, 0.25, 0.6187, 0.2344, 0.6187, 0.125, 0.7563, 0.1094, 0.7562, 0.1094, 0.7562, 0.125, 0.7563, 0.0, 0.0, 0.0, 0.0, 0.0, 0.0, 0.0, 0.0, 0.1406, 0.6313, 0.125, 0.6313, 0.125, 0.6313, 0.1406, 0.6313, 0.01562, 0.7441, 0.02344, 0.7441, 0.02344, 0.7441, 0.01562, 0.7441, 0.2188, 0.8691, 0.2344, 0.8691, 0.2344, 0.8691, 0.2188, 0.8691, 0.03125, 0.6187, 0.04688, 0.6187, 0.04688, 0.6187, 0.03125, 0.6187, 0.1406, 0.7562, 0.125, 0.7563, 0.125, 0.7563, 0.1406, 0.7562, 0.1406, 0.8813, 0.125, 0.8813, 0.125, 0.8813, 0.1406, 0.8813, 0.1562, 0.6313, 0.1406, 0.6313, 0.1406, 0.6313, 0.1562, 0.6313, 0.03125, 0.7441, 0.04688, 0.7441, 0.04688, 0.7441, 0.03125, 0.7441, 0.01562, 0.8691, 0.02344, 0.8691, 0.02344, 0.8691, 0.01562, 0.8691, 0.04688, 0.6187, 0.0625, 0.6187, 0.0625, 0.6187, 0.04688, 0.6187, 0.1562, 0.7562, 0.1406, 0.7562, 0.1406, 0.7562, 0.1562, 0.7562, 0.2344, 0.8691, 0.25, 0.8691, 0.25, 0.8691, 0.2344, 0.8691, 0.0, 0.0, 0.0, 0.0, 0.0, 0.0, 0.0, 0.0, 0.04688, 0.7441, 0.0625, 0.7441, 0.0625, 0.7441, 0.04688, 0.7441, 0.125, 0.8813, 0.1094, 0.8813, 0.1094, 0.8813, 0.125, 0.8813, 0.1719, 0.6313, 0.1562, 0.6313, 0.1562, 0.6313, 0.1719, 0.6313, 0.0, 0.0, 0.0, 0.0, 0.0, 0.0, 0.0, 0.0, 0.03125, 0.8691, 0.04688, 0.8691, 0.04688, 0.8691, 0.03125, 0.8691, 0.0625, 0.6187, 0.07812, 0.6188, 0.07812, 0.6188, 0.0625, 0.6187, 0.1719, 0.7562, 0.1562, 0.7562, 0.1562, 0.7562, 0.1719, 0.7562, 0.1094, 0.8813, 0.09375, 0.8813, 0.09375, 0.8813, 0.1094, 0.8813, 0.1875, 0.6313, 0.1719, 0.6313, 0.1719, 0.6313, 0.1875, 0.6313, 0.0625, 0.7441, 0.07812, 0.7441, 0.07812, 0.7441, 0.0625, 0.7441, 0.04688, 0.8691, 0.0625, 0.8691, 0.0625, 0.8691, 0.04688, 0.8691, 0.07812, 0.6188, 0.09375, 0.6187, 0.09375, 0.6187, 0.07812, 0.6188, 0.1875, 0.7562, 0.1719, 0.7562, 0.1719, 0.7562, 0.1875, 0.7562, 0.0, 0.0, 0.0, 0.0, 0.0, 0.0, 0.0, 0.0, 0.0, 0.0, 0.0, 0.0, 0.0, 0.0, 0.0, 0.0, 0.0, 0.0, 0.0, 0.0, 0.0, 0.0, 0.0, 0.0, 0.09375, 0.8813, 0.07812, 0.8813, 0.07812, 0.8813, 0.09375, 0.8813, 0.9844, 0.6309, 0.9766, 0.6309, 0.9766, 0.6309, 0.9844, 0.6309, 0.8281, 0.7559, 0.8125, 0.7559, 0.8125, 0.7559, 0.8281, 0.7559, 0.0, 0.0, 0.0, 0.0, 0.0, 0.0, 0.0, 0.0, 0.875, 0.6187, 0.8906, 0.6187, 0.8906, 0.6187, 0.875, 0.6187, 0.7813, 0.7437, 0.7969, 0.7437, 0.7969, 0.7437, 0.7813, 0.7437, 0.8125, 0.8813, 0.7969, 0.8813, 0.7969, 0.8813, 0.8125, 0.8813, 0.9531, 0.6309, 0.9375, 0.6309, 0.9375, 0.6309, 0.9531, 0.6309, 0.0, 0.0, 0.0, 0.0, 0.0, 0.0, 0.0, 0.0, 0.7969, 0.8687, 0.8125, 0.8687, 0.8125, 0.8687, 0.7969, 0.8687, 0.8906, 0.6187, 0.9063, 0.6188, 0.9063, 0.6188, 0.8906, 0.6187, 0.8125, 0.7559, 0.7969, 0.7559, 0.7969, 0.7559, 0.8125, 0.7559, 0.7969, 0.8813, 0.7813, 0.8813, 0.7813, 0.8813, 0.7969, 0.8813, 0.9375, 0.6309, 0.9219, 0.6309, 0.9219, 0.6309, 0.9375, 0.6309, 0.7969, 0.7437, 0.8125, 0.7437, 0.8125, 0.7437, 0.7969, 0.7437, 0.8125, 0.8687, 0.8281, 0.8687, 0.8281, 0.8687, 0.8125, 0.8687, 0.9063, 0.6188, 0.9219, 0.6187, 0.9219, 0.6187, 0.9063, 0.6188, 0.7969, 0.7559, 0.7812, 0.7559, 0.7812, 0.7559, 0.7969, 0.7559, 0.0, 0.0, 0.0, 0.0, 0.0, 0.0, 0.0, 0.0, 0.9219, 0.6309, 0.9062, 0.6309, 0.9062, 0.6309, 0.9219, 0.6309, 0.07812, 0.7441, 0.09375, 0.7441, 0.09375, 0.7441, 0.07812, 0.7441, 0.7813, 0.8813, 0.7656, 0.8813, 0.7656, 0.8813, 0.7813, 0.8813, 0.9219, 0.6187, 0.9375, 0.6187, 0.9375, 0.6187, 0.9219, 0.6187, 0.8125, 0.7437, 0.8281, 0.7437, 0.8281, 0.7437, 0.8125, 0.7437, 0.8281, 0.8687, 0.8438, 0.8687, 0.8438, 0.8687, 0.8281, 0.8687, 0.0, 0.0, 0.0, 0.0, 0.0, 0.0, 0.0, 0.0, 0.0, 0.0, 0.0, 0.0, 0.0, 0.0, 0.0, 0.0, 0.9766, 0.8813, 0.9688, 0.8813, 0.9688, 0.8813, 0.9766, 0.8813, 0.9062, 0.6309, 0.8906, 0.6309, 0.8906, 0.6309, 0.9062, 0.6309, 0.7812, 0.7559, 0.7656, 0.7559, 0.7656, 0.7559, 0.7812, 0.7559, 0.7656, 0.8813, 0.75, 0.8813, 0.75, 0.8813, 0.7656, 0.8813, 0.9375, 0.6187, 0.9531, 0.6187, 0.9531, 0.6187, 0.9375, 0.6187, 0.8281, 0.7437, 0.8438, 0.7438, 0.8438, 0.7438, 0.8281, 0.7437, 0.8438, 0.8687, 0.8594, 0.8687, 0.8594, 0.8687, 0.8438, 0.8687, 0.8906, 0.6309, 0.875, 0.6309, 0.875, 0.6309, 0.8906, 0.6309, 0.9766, 0.7559, 0.9688, 0.7559, 0.9688, 0.7559, 0.9766, 0.7559, 0.9688, 0.8813, 0.9531, 0.8813, 0.9531, 0.8813, 0.9688, 0.8813, 0.9766, 0.6187, 0.9844, 0.6187, 0.9844, 0.6187, 0.9766, 0.6187, 0.0, 0.0, 0.0, 0.0, 0.0, 0.0, 0.0, 0.0, 0.9844, 0.8813, 0.9766, 0.8813, 0.9766, 0.8813, 0.9844, 0.8813, 0.25, 0.5, 0.2344, 0.5, 0.2344, 0.5, 0.25, 0.5, 0.7656, 0.7559, 0.75, 0.7559, 0.75, 0.7559, 0.7656, 0.7559, 0.8594, 0.8687, 0.875, 0.8687, 0.875, 0.8687, 0.8594, 0.8687, 0.9531, 0.6187, 0.9688, 0.6187, 0.9688, 0.6187, 0.9531, 0.6187, 0.8438, 0.7438, 0.8594, 0.7437, 0.8594, 0.7437, 0.8438, 0.7438, 0.9531, 0.8813, 0.9375, 0.8813, 0.9375, 0.8813, 0.9531, 0.8813, 0.875, 0.6309, 0.8594, 0.6309, 0.8594, 0.6309, 0.875, 0.6309, 0.9688, 0.7559, 0.9531, 0.7559, 0.9531, 0.7559, 0.9688, 0.7559, 0.0, 0.0, 0.0, 0.0, 0.0, 0.0, 0.0, 0.0, 0.25, 0.5, 0.25, 0.6187, 0.2344, 0.6187, 0.2344, 0.5, 0.2344, 0.5, 0.2344, 0.6187, 0.2188, 0.6187, 0.2188, 0.5, 0.2188, 0.5, 0.2188, 0.6187, 0.2031, 0.6187, 0.2031, 0.5, 0.2031, 0.5, 0.2031, 0.6187, 0.1875, 0.6187, 0.1875, 0.5, 0.1875, 0.5, 0.1875, 0.6187, 0.1719, 0.6187, 0.1719, 0.5, 0.1719, 0.5, 0.1719, 0.6187, 0.1562, 0.6187, 0.1562, 0.5, 0.1562, 0.5, 0.1562, 0.6187, 0.1406, 0.6187, 0.1406, 0.5, 0.1406, 0.5, 0.1406, 0.6187, 0.125, 0.6187, 0.125, 0.5, 0.125, 0.5, 0.125, 0.6187, 0.1094, 0.6188, 0.1094, 0.5, 0.1094, 0.5, 0.1094, 0.6188, 0.09375, 0.6187, 0.09375, 0.5, 0.09375, 0.5, 0.09375, 0.6187, 0.07812, 0.6188, 0.07812, 0.5, 0.07812, 0.5, 0.07812, 0.6188, 0.0625, 0.6187, 0.0625, 0.5, 0.0625, 0.5, 0.0625, 0.6187, 0.04688, 0.6187, 0.04688, 0.5, 0.04688, 0.5, 0.04688, 0.6187, 0.03125, 0.6187, 0.03125, 0.5, 0.02344, 0.5, 0.02344, 0.6187, 0.01562, 0.6187, 0.01562, 0.5, 0.03125, 0.5, 0.03125, 0.6187, 0.02344, 0.6187, 0.02344, 0.5, 0.2031, 0.6313, 0.1875, 0.6313, 0.1875, 0.6313, 0.2031, 0.6313, 0.09375, 0.6187, 0.1094, 0.6188, 0.1094, 0.6188, 0.09375, 0.6187, 0.2188, 0.6313, 0.2031, 0.6313, 0.2031, 0.6313, 0.2188, 0.6313, 0.1094, 0.6188, 0.125, 0.6187, 0.125, 0.6187, 0.1094, 0.6188, 0.03125, 0.6313, 0.02344, 0.6313, 0.02344, 0.6313, 0.03125, 0.6313, 0.2344, 0.6313, 0.2188, 0.6313, 0.2188, 0.6313, 0.2344, 0.6313, 0.125, 0.6187, 0.1406, 0.6187, 0.1406, 0.6187, 0.125, 0.6187, 0.02344, 0.6313, 0.01562, 0.6313, 0.01562, 0.6313, 0.02344, 0.6313, 0.0, 0.0, 0.0, 0.0, 0.0, 0.0, 0.0, 0.0, 0.25, 0.6313, 0.2344, 0.6313, 0.2344, 0.6313, 0.25, 0.6313, 0.1406, 0.6187, 0.1562, 0.6187, 0.1562, 0.6187, 0.1406, 0.6187, 0.04688, 0.6313, 0.03125, 0.6313, 0.03125, 0.6313, 0.04688, 0.6313, 0.1562, 0.6187, 0.1719, 0.6187, 0.1719, 0.6187, 0.1562, 0.6187, 0.0625, 0.6313, 0.04688, 0.6313, 0.04688, 0.6313, 0.0625, 0.6313, 0.1719, 0.6187, 0.1875, 0.6187, 0.1875, 0.6187, 0.1719, 0.6187, 0.07812, 0.6313, 0.0625, 0.6313, 0.0625, 0.6313, 0.07812, 0.6313, 0.25, 0.6313, 0.25, 0.7441, 0.2344, 0.7441, 0.2344, 0.6313, 0.2344, 0.6313, 0.2344, 0.7441, 0.2188, 0.7441, 0.2188, 0.6313, 0.2188, 0.6313, 0.2188, 0.7441, 0.2031, 0.7441, 0.2031, 0.6313, 0.2031, 0.6313, 0.2031, 0.7441, 0.1875, 0.7441, 0.1875, 0.6313, 0.1875, 0.6313, 0.1875, 0.7441, 0.1719, 0.7441, 0.1719, 0.6313, 0.1719, 0.6313, 0.1719, 0.7441, 0.1562, 0.7441, 0.1562, 0.6313, 0.1562, 0.6313, 0.1562, 0.7441, 0.1406, 0.7441, 0.1406, 0.6313, 0.1406, 0.6313, 0.1406, 0.7441, 0.125, 0.7441, 0.125, 0.6313, 0.125, 0.6313, 0.125, 0.7441, 0.1094, 0.7441, 0.1094, 0.6312, 0.1094, 0.6312, 0.1094, 0.7441, 0.09375, 0.7441, 0.09375, 0.6313, 0.09375, 0.6313, 0.09375, 0.7441, 0.07812, 0.7441, 0.07812, 0.6313, 0.07812, 0.6313, 0.07812, 0.7441, 0.0625, 0.7441, 0.0625, 0.6313, 0.0625, 0.6313, 0.0625, 0.7441, 0.04688, 0.7441, 0.04688, 0.6313, 0.04688, 0.6313, 0.04688, 0.7441, 0.03125, 0.7441, 0.03125, 0.6313, 0.02344, 0.6313, 0.02344, 0.7441, 0.01562, 0.7441, 0.01562, 0.6313, 0.03125, 0.6313, 0.03125, 0.7441, 0.02344, 0.7441, 0.02344, 0.6313, 0.0, 0.0, 0.0, 0.0, 0.0, 0.0, 0.0, 0.0, 0.2031, 0.7562, 0.1875, 0.7562, 0.1875, 0.7562, 0.2031, 0.7562, 0.09375, 0.7441, 0.1094, 0.7441, 0.1094, 0.7441, 0.09375, 0.7441, 0.2188, 0.7563, 0.2031, 0.7562, 0.2031, 0.7562, 0.2188, 0.7563, 0.1094, 0.7441, 0.125, 0.7441, 0.125, 0.7441, 0.1094, 0.7441, 0.03125, 0.7562, 0.02344, 0.7562, 0.02344, 0.7562, 0.03125, 0.7562, 0.2344, 0.7562, 0.2188, 0.7563, 0.2188, 0.7563, 0.2344, 0.7562, 0.0, 0.0, 0.0, 0.0, 0.0, 0.0, 0.0, 0.0, 0.125, 0.7441, 0.1406, 0.7441, 0.1406, 0.7441, 0.125, 0.7441, 0.02344, 0.7562, 0.01562, 0.7562, 0.01562, 0.7562, 0.02344, 0.7562, 0.0, 0.0, 0.0, 0.0, 0.0, 0.0, 0.0, 0.0, 0.25, 0.7562, 0.2344, 0.7562, 0.2344, 0.7562, 0.25, 0.7562, 0.1406, 0.7441, 0.1562, 0.7441, 0.1562, 0.7441, 0.1406, 0.7441, 0.04688, 0.7562, 0.03125, 0.7562, 0.03125, 0.7562, 0.04688, 0.7562, 0.1562, 0.7441, 0.1719, 0.7441, 0.1719, 0.7441, 0.1562, 0.7441, 0.0625, 0.7562, 0.04688, 0.7562, 0.04688, 0.7562, 0.0625, 0.7562, 0.25, 0.7562, 0.25, 0.8691, 0.2344, 0.8691, 0.2344, 0.7562, 0.2344, 0.7562, 0.2344, 0.8691, 0.2188, 0.8691, 0.2188, 0.7563, 0.2188, 0.7563, 0.2188, 0.8691, 0.2031, 0.8691, 0.2031, 0.7562, 0.2031, 0.7562, 0.2031, 0.8691, 0.1875, 0.8691, 0.1875, 0.7562, 0.1875, 0.7562, 0.1875, 0.8691, 0.1719, 0.8691, 0.1719, 0.7562, 0.1719, 0.7562, 0.1719, 0.8691, 0.1562, 0.8691, 0.1562, 0.7562, 0.1562, 0.7562, 0.1562, 0.8691, 0.1406, 0.8691, 0.1406, 0.7562, 0.1406, 0.7562, 0.1406, 0.8691, 0.125, 0.8691, 0.125, 0.7563, 0.125, 0.7563, 0.125, 0.8691, 0.1094, 0.8691, 0.1094, 0.7562, 0.1094, 0.7562, 0.1094, 0.8691, 0.09375, 0.8691, 0.09375, 0.7563, 0.09375, 0.7563, 0.09375, 0.8691, 0.07812, 0.8691, 0.07812, 0.7563, 0.07812, 0.7563, 0.07812, 0.8691, 0.0625, 0.8691, 0.0625, 0.7562, 0.0625, 0.7562, 0.0625, 0.8691, 0.04688, 0.8691, 0.04688, 0.7562, 0.04688, 0.7562, 0.04688, 0.8691, 0.03125, 0.8691, 0.03125, 0.7562, 0.02344, 0.7562, 0.02344, 0.8691, 0.01562, 0.8691, 0.01562, 0.7562, 0.03125, 0.7562, 0.03125, 0.8691, 0.02344, 0.8691, 0.02344, 0.7562, 0.0625, 0.8691, 0.07812, 0.8691, 0.07812, 0.8691, 0.0625, 0.8691, 0.07812, 0.8813, 0.0625, 0.8813, 0.0625, 0.8813, 0.07812, 0.8813, 0.07812, 0.8691, 0.09375, 0.8691, 0.09375, 0.8691, 0.07812, 0.8691, 0.0, 0.0, 0.0, 0.0, 0.0, 0.0, 0.0, 0.0, 0.0625, 0.8813, 0.04688, 0.8813, 0.04688, 0.8813, 0.0625, 0.8813, 0.09375, 0.8691, 0.1094, 0.8691, 0.1094, 0.8691, 0.09375, 0.8691, 0.04688, 0.8813, 0.03125, 0.8813, 0.03125, 0.8813, 0.04688, 0.8813, 0.1094, 0.8691, 0.125, 0.8691, 0.125, 0.8691, 0.1094, 0.8691, 0.25, 0.8813, 0.2344, 0.8813, 0.2344, 0.8813, 0.25, 0.8813, 0.02344, 0.8813, 0.01562, 0.8813, 0.01562, 0.8813, 0.02344, 0.8813, 0.125, 0.8691, 0.1406, 0.8691, 0.1406, 0.8691, 0.125, 0.8691, 0.2344, 0.8813, 0.2188, 0.8813, 0.2188, 0.8813, 0.2344, 0.8813, 0.0, 0.0, 0.0, 0.0, 0.0, 0.0, 0.0, 0.0, 0.03125, 0.8813, 0.02344, 0.8813, 0.02344, 0.8813, 0.03125, 0.8813, 0.1406, 0.8691, 0.1562, 0.8691, 0.1562, 0.8691, 0.1406, 0.8691, 0.2188, 0.8813, 0.2031, 0.8813, 0.2031, 0.8813, 0.2188, 0.8813, 0.875, 0.8687, 0.8906, 0.8687, 0.8906, 0.8687, 0.875, 0.8687, 0.9375, 0.8813, 0.9219, 0.8812, 0.9219, 0.8812, 0.9375, 0.8813, 0.8906, 0.8687, 0.9063, 0.8688, 0.9063, 0.8688, 0.8906, 0.8687, 0.9219, 0.8812, 0.9062, 0.8812, 0.9062, 0.8812, 0.9219, 0.8812, 0.9063, 0.8688, 0.9219, 0.8687, 0.9219, 0.8687, 0.9063, 0.8688, 0.9062, 0.8812, 0.8906, 0.8813, 0.8906, 0.8813, 0.9062, 0.8812, 0.9219, 0.8687, 0.9375, 0.8687, 0.9375, 0.8687, 0.9219, 0.8687, 0.8906, 0.8813, 0.875, 0.8813, 0.875, 0.8813, 0.8906, 0.8813, 0.9375, 0.8687, 0.9531, 0.8687, 0.9531, 0.8687, 0.9375, 0.8687, 0.875, 0.8813, 0.8594, 0.8813, 0.8594, 0.8813, 0.875, 0.8813, 0.9766, 0.8687, 0.9844, 0.8687, 0.9844, 0.8687, 0.9766, 0.8687, 0.0, 0.0, 0.0, 0.0, 0.0, 0.0, 0.0, 0.0, 0.9531, 0.8687, 0.9688, 0.8687, 0.9688, 0.8687, 0.9531, 0.8687, 0.8594, 0.8813, 0.8438, 0.8813, 0.8438, 0.8813, 0.8594, 0.8813, 0.75, 0.8687, 0.7656, 0.8687, 0.7656, 0.8687, 0.75, 0.8687, 0.9688, 0.8687, 0.9766, 0.8687, 0.9766, 0.8687, 0.9688, 0.8687, 0.9766, 0.7559, 0.9766, 0.8687, 0.9688, 0.8687, 0.9688, 0.7559, 0.9688, 0.7559, 0.9688, 0.8687, 0.9531, 0.8687, 0.9531, 0.7559, 0.9531, 0.7559, 0.9531, 0.8687, 0.9375, 0.8687, 0.9375, 0.7559, 0.9375, 0.7559, 0.9375, 0.8687, 0.9219, 0.8687, 0.9219, 0.7559, 0.9219, 0.7559, 0.9219, 0.8687, 0.9063, 0.8688, 0.9062, 0.7559, 0.9062, 0.7559, 0.9063, 0.8688, 0.8906, 0.8687, 0.8906, 0.7559, 0.8906, 0.7559, 0.8906, 0.8687, 0.875, 0.8687, 0.875, 0.7559, 0.875, 0.7559, 0.875, 0.8687, 0.8594, 0.8687, 0.8594, 0.7559, 0.8594, 0.7559, 0.8594, 0.8687, 0.8438, 0.8687, 0.8437, 0.7559, 0.8437, 0.7559, 0.8438, 0.8687, 0.8281, 0.8687, 0.8281, 0.7559, 0.8281, 0.7559, 0.8281, 0.8687, 0.8125, 0.8687, 0.8125, 0.7559, 0.8125, 0.7559, 0.8125, 0.8687, 0.7969, 0.8687, 0.7969, 0.7559, 0.7969, 0.7559, 0.7969, 0.8687, 0.7813, 0.8688, 0.7812, 0.7559, 0.7812, 0.7559, 0.7813, 0.8688, 0.7656, 0.8687, 0.7656, 0.7559, 0.7656, 0.7559, 0.7656, 0.8687, 0.75, 0.8687, 0.75, 0.7559, 0.9844, 0.7559, 0.9844, 0.8687, 0.9766, 0.8687, 0.9766, 0.7559, 0.9844, 0.7559, 0.9766, 0.7559, 0.9766, 0.7559, 0.9844, 0.7559, 0.8594, 0.7437, 0.875, 0.7437, 0.875, 0.7437, 0.8594, 0.7437, 0.9531, 0.7559, 0.9375, 0.7559, 0.9375, 0.7559, 0.9531, 0.7559, 0.875, 0.7437, 0.8906, 0.7437, 0.8906, 0.7437, 0.875, 0.7437, 0.9375, 0.7559, 0.9219, 0.7559, 0.9219, 0.7559, 0.9375, 0.7559, 0.8906, 0.7437, 0.9063, 0.7437, 0.9063, 0.7437, 0.8906, 0.7437, 0.9219, 0.7559, 0.9062, 0.7559, 0.9062, 0.7559, 0.9219, 0.7559, 0.9063, 0.7437, 0.9219, 0.7437, 0.9219, 0.7437, 0.9063, 0.7437, 0.9062, 0.7559, 0.8906, 0.7559, 0.8906, 0.7559, 0.9062, 0.7559, 0.0, 0.0, 0.0, 0.0, 0.0, 0.0, 0.0, 0.0, 0.9219, 0.7437, 0.9375, 0.7437, 0.9375, 0.7437, 0.9219, 0.7437, 0.8906, 0.7559, 0.875, 0.7559, 0.875, 0.7559, 0.8906, 0.7559, 0.9375, 0.7437, 0.9531, 0.7437, 0.9531, 0.7437, 0.9375, 0.7437, 0.875, 0.7559, 0.8594, 0.7559, 0.8594, 0.7559, 0.875, 0.7559, 0.9766, 0.7437, 0.9844, 0.7437, 0.9844, 0.7437, 0.9766, 0.7437, 0.9531, 0.7437, 0.9688, 0.7437, 0.9688, 0.7437, 0.9531, 0.7437, 0.9766, 0.6309, 0.9766, 0.7437, 0.9688, 0.7437, 0.9688, 0.6309, 0.9688, 0.6309, 0.9688, 0.7437, 0.9531, 0.7437, 0.9531, 0.6309, 0.9531, 0.6309, 0.9531, 0.7437, 0.9375, 0.7437, 0.9375, 0.6309, 0.9375, 0.6309, 0.9375, 0.7437, 0.9219, 0.7437, 0.9219, 0.6309, 0.9219, 0.6309, 0.9219, 0.7437, 0.9063, 0.7437, 0.9062, 0.6309, 0.9062, 0.6309, 0.9063, 0.7437, 0.8906, 0.7437, 0.8906, 0.6309, 0.8906, 0.6309, 0.8906, 0.7437, 0.875, 0.7437, 0.875, 0.6309, 0.875, 0.6309, 0.875, 0.7437, 0.8594, 0.7437, 0.8594, 0.6309, 0.8594, 0.6309, 0.8594, 0.7437, 0.8438, 0.7438, 0.8438, 0.6309, 0.8438, 0.6309, 0.8438, 0.7438, 0.8281, 0.7437, 0.8281, 0.6309, 0.8281, 0.6309, 0.8281, 0.7437, 0.8125, 0.7437, 0.8125, 0.6309, 0.8125, 0.6309, 0.8125, 0.7437, 0.7969, 0.7437, 0.7969, 0.6309, 0.7969, 0.6309, 0.7969, 0.7437, 0.7813, 0.7437, 0.7812, 0.6309, 0.7812, 0.6309, 0.7813, 0.7437, 0.7656, 0.7437, 0.7656, 0.6309, 0.7656, 0.6309, 0.7656, 0.7437, 0.75, 0.7437, 0.75, 0.6309, 0.9844, 0.6309, 0.9844, 0.7437, 0.9766, 0.7437, 0.9766, 0.6309, 0.9766, 0.5, 0.9766, 0.6187, 0.9688, 0.6187, 0.9688, 0.5, 0.9688, 0.5, 0.9688, 0.6187, 0.9531, 0.6187, 0.9531, 0.5, 0.9531, 0.5, 0.9531, 0.6187, 0.9375, 0.6187, 0.9375, 0.5, 0.9375, 0.5, 0.9375, 0.6187, 0.9219, 0.6187, 0.9219, 0.5, 0.9219, 0.5, 0.9219, 0.6187, 0.9063, 0.6188, 0.9062, 0.5, 0.9062, 0.5, 0.9063, 0.6188, 0.8906, 0.6187, 0.8906, 0.5, 0.8906, 0.5, 0.8906, 0.6187, 0.875, 0.6187, 0.875, 0.5, 0.875, 0.5, 0.875, 0.6187, 0.8594, 0.6187, 0.8594, 0.5, 0.8594, 0.5, 0.8594, 0.6187, 0.8438, 0.6187, 0.8438, 0.5, 0.8438, 0.5, 0.8438, 0.6187, 0.8281, 0.6187, 0.8281, 0.5, 0.8281, 0.5, 0.8281, 0.6187, 0.8125, 0.6187, 0.8125, 0.5, 0.8125, 0.5, 0.8125, 0.6187, 0.7969, 0.6187, 0.7969, 0.5, 0.7969, 0.5, 0.7969, 0.6187, 0.7813, 0.6187, 0.7812, 0.5, 0.7812, 0.5, 0.7813, 0.6187, 0.7656, 0.6187, 0.7656, 0.5, 0.7656, 0.5, 0.7656, 0.6187, 0.75, 0.6187, 0.75, 0.5, 0.9844, 0.5, 0.9844, 0.6187, 0.9766, 0.6187, 0.9766, 0.5, 0.75, 0.6187, 0.7656, 0.6187, 0.7656, 0.6187, 0.75, 0.6187, 0.9688, 0.6187, 0.9766, 0.6187, 0.9766, 0.6187, 0.9688, 0.6187, 0.8594, 0.6309, 0.8438, 0.6309, 0.8438, 0.6309, 0.8594, 0.6309, 0.7656, 0.6187, 0.7813, 0.6187, 0.7813, 0.6187, 0.7656, 0.6187, 0.8438, 0.6309, 0.8281, 0.6309, 0.8281, 0.6309, 0.8438, 0.6309, 0.7813, 0.6187, 0.7969, 0.6187, 0.7969, 0.6187, 0.7813, 0.6187, 0.0, 0.0, 0.0, 0.0, 0.0, 0.0, 0.0, 0.0, 0.0, 0.0, 0.0, 0.0, 0.0, 0.0, 0.0, 0.0, 0.8281, 0.6309, 0.8125, 0.6309, 0.8125, 0.6309, 0.8281, 0.6309, 0.7969, 0.6187, 0.8125, 0.6187, 0.8125, 0.6187, 0.7969, 0.6187, 0.8125, 0.6309, 0.7969, 0.6309, 0.7969, 0.6309, 0.8125, 0.6309, 0.8125, 0.6187, 0.8281, 0.6187, 0.8281, 0.6187, 0.8125, 0.6187, 0.0, 0.0, 0.0, 0.0, 0.0, 0.0, 0.0, 0.0, 0.7969, 0.6309, 0.7812, 0.6309, 0.7812, 0.6309, 0.7969, 0.6309, 0.8281, 0.6187, 0.8438, 0.6187, 0.8438, 0.6187, 0.8281, 0.6187, 0.7812, 0.6309, 0.7656, 0.6309, 0.7656, 0.6309, 0.7812, 0.6309, 0.9844, 0.8687, 0.9844, 0.875, 0.9766, 0.875, 0.9766, 0.8687, 0.7656, 0.8687, 0.7656, 0.875, 0.75, 0.875, 0.75, 0.8687, 0.7813, 0.8688, 0.7812, 0.875, 0.7656, 0.875, 0.7656, 0.8687, 0.7969, 0.8687, 0.7969, 0.875, 0.7812, 0.875, 0.7813, 0.8688, 0.8125, 0.8687, 0.8125, 0.875, 0.7969, 0.875, 0.7969, 0.8687, 0.8281, 0.8687, 0.8281, 0.875, 0.8125, 0.875, 0.8125, 0.8687, 0.8438, 0.8687, 0.8438, 0.875, 0.8281, 0.875, 0.8281, 0.8687, 0.8594, 0.8687, 0.8594, 0.875, 0.8438, 0.875, 0.8438, 0.8687, 0.875, 0.8687, 0.875, 0.875, 0.8594, 0.875, 0.8594, 0.8687, 0.8906, 0.8687, 0.8906, 0.875, 0.875, 0.875, 0.875, 0.8687, 0.9063, 0.8688, 0.9062, 0.875, 0.8906, 0.875, 0.8906, 0.8687, 0.9219, 0.8687, 0.9219, 0.875, 0.9062, 0.875, 0.9063, 0.8688, 0.9375, 0.8687, 0.9375, 0.875, 0.9219, 0.875, 0.9219, 0.8687, 0.9531, 0.8687, 0.9531, 0.875, 0.9375, 0.875, 0.9375, 0.8687, 0.9688, 0.8687, 0.9688, 0.875, 0.9531, 0.875, 0.9531, 0.8687, 0.9766, 0.8687, 0.9766, 0.875, 0.9688, 0.875, 0.9688, 0.8687, 0.9844, 0.875, 0.9844, 0.8813, 0.9766, 0.8813, 0.9766, 0.875, 0.7656, 0.875, 0.7656, 0.8813, 0.75, 0.8813, 0.75, 0.875, 0.7812, 0.875, 0.7813, 0.8813, 0.7656, 0.8813, 0.7656, 0.875, 0.7969, 0.875, 0.7969, 0.8813, 0.7813, 0.8813, 0.7812, 0.875, 0.8125, 0.875, 0.8125, 0.8813, 0.7969, 0.8813, 0.7969, 0.875, 0.8281, 0.875, 0.8281, 0.8813, 0.8125, 0.8813, 0.8125, 0.875, 0.8438, 0.875, 0.8438, 0.8813, 0.8281, 0.8813, 0.8281, 0.875, 0.8594, 0.875, 0.8594, 0.8813, 0.8438, 0.8813, 0.8438, 0.875, 0.875, 0.875, 0.875, 0.8813, 0.8594, 0.8813, 0.8594, 0.875, 0.8906, 0.875, 0.8906, 0.8813, 0.875, 0.8813, 0.875, 0.875, 0.9062, 0.875, 0.9062, 0.8812, 0.8906, 0.8813, 0.8906, 0.875, 0.9219, 0.875, 0.9219, 0.8812, 0.9062, 0.8812, 0.9062, 0.875, 0.9375, 0.875, 0.9375, 0.8813, 0.9219, 0.8812, 0.9219, 0.875, 0.9531, 0.875, 0.9531, 0.8813, 0.9375, 0.8813, 0.9375, 0.875, 0.9688, 0.875, 0.9688, 0.8813, 0.9531, 0.8813, 0.9531, 0.875, 0.9766, 0.875, 0.9766, 0.8813, 0.9688, 0.8813, 0.9688, 0.875, 0.7813, 0.8688, 0.7969, 0.8687, 0.7969, 0.8687, 0.7813, 0.8688, 0.8281, 0.8813, 0.8125, 0.8813, 0.8125, 0.8813, 0.8281, 0.8813, 0.7656, 0.8687, 0.7813, 0.8688, 0.7813, 0.8688, 0.7656, 0.8687, 0.8438, 0.8813, 0.8281, 0.8813, 0.8281, 0.8813, 0.8438, 0.8813, 0.9844, 0.7437, 0.9844, 0.75, 0.9766, 0.75, 0.9766, 0.7437, 0.7656, 0.7437, 0.7656, 0.75, 0.75, 0.75, 0.75, 0.7437, 0.7813, 0.7437, 0.7812, 0.75, 0.7656, 0.75, 0.7656, 0.7437, 0.7969, 0.7437, 0.7969, 0.75, 0.7812, 0.75, 0.7813, 0.7437, 0.8125, 0.7437, 0.8125, 0.75, 0.7969, 0.75, 0.7969, 0.7437, 0.8281, 0.7437, 0.8281, 0.75, 0.8125, 0.75, 0.8125, 0.7437, 0.8438, 0.7438, 0.8437, 0.75, 0.8281, 0.75, 0.8281, 0.7437, 0.8594, 0.7437, 0.8594, 0.75, 0.8437, 0.75, 0.8438, 0.7438, 0.875, 0.7437, 0.875, 0.75, 0.8594, 0.75, 0.8594, 0.7437, 0.8906, 0.7437, 0.8906, 0.75, 0.875, 0.75, 0.875, 0.7437, 0.9063, 0.7437, 0.9062, 0.75, 0.8906, 0.75, 0.8906, 0.7437, 0.9219, 0.7437, 0.9219, 0.75, 0.9062, 0.75, 0.9063, 0.7437, 0.9375, 0.7437, 0.9375, 0.75, 0.9219, 0.75, 0.9219, 0.7437, 0.9531, 0.7437, 0.9531, 0.75, 0.9375, 0.75, 0.9375, 0.7437, 0.9688, 0.7437, 0.9688, 0.75, 0.9531, 0.75, 0.9531, 0.7437, 0.9766, 0.7437, 0.9766, 0.75, 0.9688, 0.75, 0.9688, 0.7437, 0.9844, 0.75, 0.9844, 0.7559, 0.9766, 0.7559, 0.9766, 0.75, 0.7656, 0.75, 0.7656, 0.7559, 0.75, 0.7559, 0.75, 0.75, 0.7812, 0.75, 0.7812, 0.7559, 0.7656, 0.7559, 0.7656, 0.75, 0.7969, 0.75, 0.7969, 0.7559, 0.7812, 0.7559, 0.7812, 0.75, 0.8125, 0.75, 0.8125, 0.7559, 0.7969, 0.7559, 0.7969, 0.75, 0.8281, 0.75, 0.8281, 0.7559, 0.8125, 0.7559, 0.8125, 0.75, 0.8437, 0.75, 0.8437, 0.7559, 0.8281, 0.7559, 0.8281, 0.75, 0.8594, 0.75, 0.8594, 0.7559, 0.8437, 0.7559, 0.8437, 0.75, 0.875, 0.75, 0.875, 0.7559, 0.8594, 0.7559, 0.8594, 0.75, 0.8906, 0.75, 0.8906, 0.7559, 0.875, 0.7559, 0.875, 0.75, 0.9062, 0.75, 0.9062, 0.7559, 0.8906, 0.7559, 0.8906, 0.75, 0.9219, 0.75, 0.9219, 0.7559, 0.9062, 0.7559, 0.9062, 0.75, 0.9375, 0.75, 0.9375, 0.7559, 0.9219, 0.7559, 0.9219, 0.75, 0.9531, 0.75, 0.9531, 0.7559, 0.9375, 0.7559, 0.9375, 0.75, 0.9688, 0.75, 0.9688, 0.7559, 0.9531, 0.7559, 0.9531, 0.75, 0.9766, 0.75, 0.9766, 0.7559, 0.9688, 0.7559, 0.9688, 0.75, 0.7656, 0.7437, 0.7813, 0.7437, 0.7813, 0.7437, 0.7656, 0.7437, 0.8437, 0.7559, 0.8281, 0.7559, 0.8281, 0.7559, 0.8437, 0.7559, 0.9688, 0.7437, 0.9766, 0.7437, 0.9766, 0.7437, 0.9688, 0.7437, 0.75, 0.7437, 0.7656, 0.7437, 0.7656, 0.7437, 0.75, 0.7437, 0.8594, 0.7559, 0.8437, 0.7559, 0.8437, 0.7559, 0.8594, 0.7559, 0.9844, 0.6187, 0.9844, 0.625, 0.9766, 0.625, 0.9766, 0.6187, 0.7656, 0.6187, 0.7656, 0.625, 0.75, 0.625, 0.75, 0.6187, 0.7813, 0.6187, 0.7812, 0.625, 0.7656, 0.625, 0.7656, 0.6187, 0.7969, 0.6187, 0.7969, 0.625, 0.7812, 0.625, 0.7813, 0.6187, 0.8125, 0.6187, 0.8125, 0.625, 0.7969, 0.625, 0.7969, 0.6187, 0.8281, 0.6187, 0.8281, 0.625, 0.8125, 0.625, 0.8125, 0.6187, 0.8438, 0.6187, 0.8438, 0.625, 0.8281, 0.625, 0.8281, 0.6187, 0.8594, 0.6187, 0.8594, 0.625, 0.8438, 0.625, 0.8438, 0.6187, 0.875, 0.6187, 0.875, 0.625, 0.8594, 0.625, 0.8594, 0.6187, 0.8906, 0.6187, 0.8906, 0.625, 0.875, 0.625, 0.875, 0.6187, 0.9063, 0.6188, 0.9062, 0.625, 0.8906, 0.625, 0.8906, 0.6187, 0.9219, 0.6187, 0.9219, 0.625, 0.9062, 0.625, 0.9063, 0.6188, 0.9375, 0.6187, 0.9375, 0.625, 0.9219, 0.625, 0.9219, 0.6187, 0.9531, 0.6187, 0.9531, 0.625, 0.9375, 0.625, 0.9375, 0.6187, 0.9688, 0.6187, 0.9688, 0.625, 0.9531, 0.625, 0.9531, 0.6187, 0.9766, 0.6187, 0.9766, 0.625, 0.9688, 0.625, 0.9688, 0.6187, 0.9844, 0.625, 0.9844, 0.6309, 0.9766, 0.6309, 0.9766, 0.625, 0.7656, 0.625, 0.7656, 0.6309, 0.75, 0.6309, 0.75, 0.625, 0.7812, 0.625, 0.7812, 0.6309, 0.7656, 0.6309, 0.7656, 0.625, 0.7969, 0.625, 0.7969, 0.6309, 0.7812, 0.6309, 0.7812, 0.625, 0.8125, 0.625, 0.8125, 0.6309, 0.7969, 0.6309, 0.7969, 0.625, 0.8281, 0.625, 0.8281, 0.6309, 0.8125, 0.6309, 0.8125, 0.625, 0.8438, 0.625, 0.8438, 0.6309, 0.8281, 0.6309, 0.8281, 0.625, 0.8594, 0.625, 0.8594, 0.6309, 0.8438, 0.6309, 0.8438, 0.625, 0.875, 0.625, 0.875, 0.6309, 0.8594, 0.6309, 0.8594, 0.625, 0.8906, 0.625, 0.8906, 0.6309, 0.875, 0.6309, 0.875, 0.625, 0.9062, 0.625, 0.9062, 0.6309, 0.8906, 0.6309, 0.8906, 0.625, 0.9219, 0.625, 0.9219, 0.6309, 0.9062, 0.6309, 0.9062, 0.625, 0.9375, 0.625, 0.9375, 0.6309, 0.9219, 0.6309, 0.9219, 0.625, 0.9531, 0.625, 0.9531, 0.6309, 0.9375, 0.6309, 0.9375, 0.625, 0.9688, 0.625, 0.9688, 0.6309, 0.9531, 0.6309, 0.9531, 0.625, 0.9766, 0.625, 0.9766, 0.6309, 0.9688, 0.6309, 0.9688, 0.625, 0.9688, 0.6309, 0.9531, 0.6309, 0.9531, 0.6309, 0.9688, 0.6309, 0.8594, 0.6187, 0.875, 0.6187, 0.875, 0.6187, 0.8594, 0.6187, 0.7656, 0.6309, 0.75, 0.6309, 0.75, 0.6309, 0.7656, 0.6309, 0.9766, 0.6309, 0.9688, 0.6309, 0.9688, 0.6309, 0.9766, 0.6309, 0.8438, 0.6187, 0.8594, 0.6187, 0.8594, 0.6187, 0.8438, 0.6187, 0.03125, 0.6187, 0.03125, 0.625, 0.02344, 0.625, 0.02344, 0.6187, 0.02344, 0.6187, 0.02344, 0.625, 0.01562, 0.625, 0.01562, 0.6187, 0.04688, 0.6187, 0.04688, 0.625, 0.03125, 0.625, 0.03125, 0.6187, 0.0625, 0.6187, 0.0625, 0.625, 0.04688, 0.625, 0.04688, 0.6187, 0.07812, 0.6188, 0.07812, 0.625, 0.0625, 0.625, 0.0625, 0.6187, 0.09375, 0.6187, 0.09375, 0.625, 0.07812, 0.625, 0.07812, 0.6188, 0.1094, 0.6188, 0.1094, 0.625, 0.09375, 0.625, 0.09375, 0.6187, 0.125, 0.6187, 0.125, 0.625, 0.1094, 0.625, 0.1094, 0.6188, 0.1406, 0.6187, 0.1406, 0.625, 0.125, 0.625, 0.125, 0.6187, 0.1562, 0.6187, 0.1562, 0.625, 0.1406, 0.625, 0.1406, 0.6187, 0.1719, 0.6187, 0.1719, 0.625, 0.1562, 0.625, 0.1562, 0.6187, 0.1875, 0.6187, 0.1875, 0.625, 0.1719, 0.625, 0.1719, 0.6187, 0.2031, 0.6187, 0.2031, 0.625, 0.1875, 0.625, 0.1875, 0.6187, 0.2188, 0.6187, 0.2188, 0.625, 0.2031, 0.625, 0.2031, 0.6187, 0.2344, 0.6187, 0.2344, 0.625, 0.2188, 0.625, 0.2188, 0.6187, 0.25, 0.6187, 0.25, 0.625, 0.2344, 0.625, 0.2344, 0.6187, 0.25, 0.625, 0.25, 0.6313, 0.2344, 0.6313, 0.2344, 0.625, 0.2344, 0.625, 0.2344, 0.6313, 0.2188, 0.6313, 0.2188, 0.625, 0.2188, 0.625, 0.2188, 0.6313, 0.2031, 0.6313, 0.2031, 0.625, 0.2031, 0.625, 0.2031, 0.6313, 0.1875, 0.6313, 0.1875, 0.625, 0.1875, 0.625, 0.1875, 0.6313, 0.1719, 0.6313, 0.1719, 0.625, 0.1719, 0.625, 0.1719, 0.6313, 0.1562, 0.6313, 0.1562, 0.625, 0.1562, 0.625, 0.1562, 0.6313, 0.1406, 0.6313, 0.1406, 0.625, 0.1406, 0.625, 0.1406, 0.6313, 0.125, 0.6313, 0.125, 0.625, 0.125, 0.625, 0.125, 0.6313, 0.1094, 0.6312, 0.1094, 0.625, 0.1094, 0.625, 0.1094, 0.6312, 0.09375, 0.6313, 0.09375, 0.625, 0.09375, 0.625, 0.09375, 0.6313, 0.07812, 0.6313, 0.07812, 0.625, 0.07812, 0.625, 0.07812, 0.6313, 0.0625, 0.6313, 0.0625, 0.625, 0.0625, 0.625, 0.0625, 0.6313, 0.04688, 0.6313, 0.04688, 0.625, 0.04688, 0.625, 0.04688, 0.6313, 0.03125, 0.6313, 0.03125, 0.625, 0.02344, 0.625, 0.02344, 0.6313, 0.01562, 0.6313, 0.01562, 0.625, 0.03125, 0.625, 0.03125, 0.6313, 0.02344, 0.6313, 0.02344, 0.625, 0.1094, 0.6312, 0.09375, 0.6313, 0.09375, 0.6313, 0.1094, 0.6312, 0.2031, 0.6187, 0.2188, 0.6187, 0.2188, 0.6187, 0.2031, 0.6187, 0.09375, 0.6313, 0.07812, 0.6313, 0.07812, 0.6313, 0.09375, 0.6313, 0.1875, 0.6187, 0.2031, 0.6187, 0.2031, 0.6187, 0.1875, 0.6187, 0.03125, 0.7441, 0.03125, 0.75, 0.02344, 0.75, 0.02344, 0.7441, 0.02344, 0.7441, 0.02344, 0.75, 0.01562, 0.75, 0.01562, 0.7441, 0.04688, 0.7441, 0.04688, 0.75, 0.03125, 0.75, 0.03125, 0.7441, 0.0625, 0.7441, 0.0625, 0.75, 0.04688, 0.75, 0.04688, 0.7441, 0.07812, 0.7441, 0.07812, 0.75, 0.0625, 0.75, 0.0625, 0.7441, 0.09375, 0.7441, 0.09375, 0.75, 0.07812, 0.75, 0.07812, 0.7441, 0.1094, 0.7441, 0.1094, 0.75, 0.09375, 0.75, 0.09375, 0.7441, 0.125, 0.7441, 0.125, 0.75, 0.1094, 0.75, 0.1094, 0.7441, 0.1406, 0.7441, 0.1406, 0.75, 0.125, 0.75, 0.125, 0.7441, 0.1562, 0.7441, 0.1562, 0.75, 0.1406, 0.75, 0.1406, 0.7441, 0.1719, 0.7441, 0.1719, 0.75, 0.1562, 0.75, 0.1562, 0.7441, 0.1875, 0.7441, 0.1875, 0.75, 0.1719, 0.75, 0.1719, 0.7441, 0.2031, 0.7441, 0.2031, 0.75, 0.1875, 0.75, 0.1875, 0.7441, 0.2188, 0.7441, 0.2188, 0.75, 0.2031, 0.75, 0.2031, 0.7441, 0.2344, 0.7441, 0.2344, 0.75, 0.2188, 0.75, 0.2188, 0.7441, 0.25, 0.7441, 0.25, 0.75, 0.2344, 0.75, 0.2344, 0.7441, 0.2344, 0.7441, 0.25, 0.7441, 0.25, 0.7441, 0.2344, 0.7441, 0.25, 0.75, 0.25, 0.7562, 0.2344, 0.7562, 0.2344, 0.75, 0.2344, 0.75, 0.2344, 0.7562, 0.2188, 0.7563, 0.2188, 0.75, 0.2188, 0.75, 0.2188, 0.7563, 0.2031, 0.7562, 0.2031, 0.75, 0.2031, 0.75, 0.2031, 0.7562, 0.1875, 0.7562, 0.1875, 0.75, 0.1875, 0.75, 0.1875, 0.7562, 0.1719, 0.7562, 0.1719, 0.75, 0.1719, 0.75, 0.1719, 0.7562, 0.1562, 0.7562, 0.1562, 0.75, 0.1562, 0.75, 0.1562, 0.7562, 0.1406, 0.7562, 0.1406, 0.75, 0.1406, 0.75, 0.1406, 0.7562, 0.125, 0.7563, 0.125, 0.75, 0.125, 0.75, 0.125, 0.7563, 0.1094, 0.7562, 0.1094, 0.75, 0.1094, 0.75, 0.1094, 0.7562, 0.09375, 0.7563, 0.09375, 0.75, 0.09375, 0.75, 0.09375, 0.7563, 0.07812, 0.7563, 0.07812, 0.75, 0.07812, 0.75, 0.07812, 0.7563, 0.0625, 0.7562, 0.0625, 0.75, 0.0625, 0.75, 0.0625, 0.7562, 0.04688, 0.7562, 0.04688, 0.75, 0.04688, 0.75, 0.04688, 0.7562, 0.03125, 0.7562, 0.03125, 0.75, 0.02344, 0.75, 0.02344, 0.7562, 0.01562, 0.7562, 0.01562, 0.75, 0.03125, 0.75, 0.03125, 0.7562, 0.02344, 0.7562, 0.02344, 0.75, 0.0, 0.0, 0.0, 0.0, 0.0, 0.0, 0.0, 0.0, 0.09375, 0.7563, 0.07812, 0.7563, 0.07812, 0.7563, 0.09375, 0.7563, 0.1875, 0.7441, 0.2031, 0.7441, 0.2031, 0.7441, 0.1875, 0.7441, 0.07812, 0.7563, 0.0625, 0.7562, 0.0625, 0.7562, 0.07812, 0.7563, 0.1719, 0.7441, 0.1875, 0.7441, 0.1875, 0.7441, 0.1719, 0.7441, 0.03125, 0.8691, 0.03125, 0.875, 0.02344, 0.875, 0.02344, 0.8691, 0.02344, 0.8691, 0.02344, 0.875, 0.01562, 0.875, 0.01562, 0.8691, 0.04688, 0.8691, 0.04688, 0.875, 0.03125, 0.875, 0.03125, 0.8691, 0.0625, 0.8691, 0.0625, 0.875, 0.04688, 0.875, 0.04688, 0.8691, 0.07812, 0.8691, 0.07812, 0.875, 0.0625, 0.875, 0.0625, 0.8691, 0.09375, 0.8691, 0.09375, 0.875, 0.07812, 0.875, 0.07812, 0.8691, 0.1094, 0.8691, 0.1094, 0.875, 0.09375, 0.875, 0.09375, 0.8691, 0.125, 0.8691, 0.125, 0.875, 0.1094, 0.875, 0.1094, 0.8691, 0.1406, 0.8691, 0.1406, 0.875, 0.125, 0.875, 0.125, 0.8691, 0.1562, 0.8691, 0.1562, 0.875, 0.1406, 0.875, 0.1406, 0.8691, 0.1719, 0.8691, 0.1719, 0.875, 0.1562, 0.875, 0.1562, 0.8691, 0.1875, 0.8691, 0.1875, 0.875, 0.1719, 0.875, 0.1719, 0.8691, 0.2031, 0.8691, 0.2031, 0.875, 0.1875, 0.875, 0.1875, 0.8691, 0.2188, 0.8691, 0.2188, 0.875, 0.2031, 0.875, 0.2031, 0.8691, 0.2344, 0.8691, 0.2344, 0.875, 0.2188, 0.875, 0.2188, 0.8691, 0.25, 0.8691, 0.25, 0.875, 0.2344, 0.875, 0.2344, 0.8691, 0.03125, 0.875, 0.03125, 0.8813, 0.02344, 0.8813, 0.02344, 0.875, 0.02344, 0.875, 0.02344, 0.8813, 0.01562, 0.8813, 0.01562, 0.875, 0.04688, 0.875, 0.04688, 0.8813, 0.03125, 0.8813, 0.03125, 0.875, 0.0625, 0.875, 0.0625, 0.8813, 0.04688, 0.8813, 0.04688, 0.875, 0.07812, 0.875, 0.07812, 0.8813, 0.0625, 0.8813, 0.0625, 0.875, 0.09375, 0.875, 0.09375, 0.8813, 0.07812, 0.8813, 0.07812, 0.875, 0.1094, 0.875, 0.1094, 0.8813, 0.09375, 0.8813, 0.09375, 0.875, 0.125, 0.875, 0.125, 0.8813, 0.1094, 0.8813, 0.1094, 0.875, 0.1406, 0.875, 0.1406, 0.8813, 0.125, 0.8813, 0.125, 0.875, 0.1562, 0.875, 0.1562, 0.8813, 0.1406, 0.8813, 0.1406, 0.875, 0.1719, 0.875, 0.1719, 0.8813, 0.1562, 0.8813, 0.1562, 0.875, 0.1875, 0.875, 0.1875, 0.8813, 0.1719, 0.8813, 0.1719, 0.875, 0.2031, 0.875, 0.2031, 0.8813, 0.1875, 0.8813, 0.1875, 0.875, 0.2188, 0.875, 0.2188, 0.8813, 0.2031, 0.8813, 0.2031, 0.875, 0.2344, 0.875, 0.2344, 0.8813, 0.2188, 0.8813, 0.2188, 0.875, 0.25, 0.875, 0.25, 0.8813, 0.2344, 0.8813, 0.2344, 0.875, 0.1875, 0.8813, 0.1719, 0.8813, 0.1719, 0.8813, 0.1875, 0.8813, 0.1719, 0.8691, 0.1875, 0.8691, 0.1875, 0.8691, 0.1719, 0.8691, 0.2031, 0.8813, 0.1875, 0.8813, 0.1875, 0.8813, 0.2031, 0.8813, 0.1562, 0.8691, 0.1719, 0.8691, 0.1719, 0.8691, 0.1562, 0.8691])
me_cylinder_002.materials.append(mat_acrylic_glass)
me_cylinder_002.materials.append(mat_green_metal)
me_cylinder_002.use_remesh_fix_poles = True
me_cylinder_002.use_remesh_preserve_attributes = False
me_cylinder_002.update()
me_circle = bpy.data.meshes.new('Circle')
me_circle.from_pydata([(0.3836, 0.9952, 2.2), (0.3835, 1.081e-07, 2.2), (1.45, 1.081e-07, 2.2), (1.445, 0.09802, 2.2), (1.431, 0.1951, 2.2), (1.407, 0.2903, 2.2), (1.374, 0.3827, 2.2), (1.332, 0.4714, 2.2), (1.281, 0.5556, 2.2), (1.223, 0.6344, 2.2), (1.157, 0.7071, 2.2), (1.084, 0.773, 2.2), (1.006, 0.8315, 2.2), (0.9214, 0.8819, 2.2), (0.8327, 0.9239, 2.2), (0.7403, 0.9569, 2.2), (0.6451, 0.9808, 2.2), (0.5143, 0.993, 2.2), (-0.3836, 0.9952, 2.2), (-0.3835, 1.081e-07, 2.2), (-1.45, 1.081e-07, 2.2), (-1.445, 0.09802, 2.2), (-1.431, 0.1951, 2.2), (-1.407, 0.2903, 2.2), (-1.374, 0.3827, 2.2), (-1.332, 0.4714, 2.2), (-1.281, 0.5556, 2.2), (-1.223, 0.6344, 2.2), (-1.157, 0.7071, 2.2), (-1.084, 0.773, 2.2), (-1.006, 0.8315, 2.2), (-0.9214, 0.8819, 2.2), (-0.8327, 0.9239, 2.2), (-0.7403, 0.9569, 2.2), (-0.6451, 0.9808, 2.2), (-0.5143, 0.993, 2.2), (0.3836, 0.9952, -2.2), (0.3835, 1.081e-07, -2.2), (1.45, 1.081e-07, -2.2), (1.445, 0.09802, -2.2), (1.431, 0.1951, -2.2), (1.407, 0.2903, -2.2), (1.374, 0.3827, -2.2), (1.332, 0.4714, -2.2), (1.281, 0.5556, -2.2), (1.223, 0.6344, -2.2), (1.157, 0.7071, -2.2), (1.084, 0.773, -2.2), (1.006, 0.8315, -2.2), (0.9214, 0.8819, -2.2), (0.8327, 0.9239, -2.2), (0.7403, 0.9569, -2.2), (0.6451, 0.9808, -2.2), (0.5143, 0.993, -2.2), (-0.3836, 0.9952, -2.2), (-0.3835, 1.081e-07, -2.2), (-1.45, 1.081e-07, -2.2), (-1.445, 0.09802, -2.2), (-1.431, 0.1951, -2.2), (-1.407, 0.2903, -2.2), (-1.374, 0.3827, -2.2), (-1.332, 0.4714, -2.2), (-1.281, 0.5556, -2.2), (-1.223, 0.6344, -2.2), (-1.157, 0.7071, -2.2), (-1.084, 0.773, -2.2), (-1.006, 0.8315, -2.2), (-0.9214, 0.8819, -2.2), (-0.8327, 0.9239, -2.2), (-0.7403, 0.9569, -2.2), (-0.6451, 0.9808, -2.2), (-0.5143, 0.993, -2.2)], [], [(1, 0, 17, 16, 15, 14, 13, 12, 11, 10, 9, 8, 7, 6, 5, 4, 3, 2), (19, 18, 35, 34, 33, 32, 31, 30, 29, 28, 27, 26, 25, 24, 23, 22, 21, 20), (37, 36, 53, 52, 51, 50, 49, 48, 47, 46, 45, 44, 43, 42, 41, 40, 39, 38), (55, 54, 71, 70, 69, 68, 67, 66, 65, 64, 63, 62, 61, 60, 59, 58, 57, 56)])
_uv = me_circle.uv_layers.new(name='UVMap')
_uv.uv.foreach_set('vector', [0.0, 0.0, 0.0, 0.0, 0.0, 0.0, 0.0, 0.0, 0.0, 0.0, 0.0, 0.0, 0.0, 0.0, 0.0, 0.0, 0.0, 0.0, 0.0, 0.0, 0.0, 0.0, 0.0, 0.0, 0.0, 0.0, 0.0, 0.0, 0.0, 0.0, 0.0, 0.0, 0.0, 0.0, 0.0, 0.0, 0.0, 0.0, 0.0, 0.0, 0.0, 0.0, 0.0, 0.0, 0.0, 0.0, 0.0, 0.0, 0.0, 0.0, 0.0, 0.0, 0.0, 0.0, 0.0, 0.0, 0.0, 0.0, 0.0, 0.0, 0.0, 0.0, 0.0, 0.0, 0.0, 0.0, 0.0, 0.0, 0.0, 0.0, 0.0, 0.0, 0.0, 0.0, 0.0, 0.0, 0.0, 0.0, 0.0, 0.0, 0.0, 0.0, 0.0, 0.0, 0.0, 0.0, 0.0, 0.0, 0.0, 0.0, 0.0, 0.0, 0.0, 0.0, 0.0, 0.0, 0.0, 0.0, 0.0, 0.0, 0.0, 0.0, 0.0, 0.0, 0.0, 0.0, 0.0, 0.0, 0.0, 0.0, 0.0, 0.0, 0.0, 0.0, 0.0, 0.0, 0.0, 0.0, 0.0, 0.0, 0.0, 0.0, 0.0, 0.0, 0.0, 0.0, 0.0, 0.0, 0.0, 0.0, 0.0, 0.0, 0.0, 0.0, 0.0, 0.0, 0.0, 0.0, 0.0, 0.0, 0.0, 0.0, 0.0, 0.0])
me_circle.materials.append(mat_acrylic_glass)
me_circle.use_remesh_fix_poles = True
me_circle.use_remesh_preserve_attributes = False
me_circle.update()
me_cube_003 = bpy.data.meshes.new('Cube.003')
me_cube_003.from_pydata([(-0.768, -1.0, -1.0), (-0.768, -1.0, 1.0), (-0.768, 1.0, -1.0), (-0.768, 1.0, 1.0), (0.768, -1.0, -1.0), (0.768, -1.0, 1.0), (0.768, 1.0, -1.0), (0.768, 1.0, 1.0)], [], [(0, 1, 3, 2), (2, 3, 7, 6), (6, 7, 5, 4), (4, 5, 1, 0), (2, 6, 4, 0), (7, 3, 1, 5)])
_uv = me_cube_003.uv_layers.new(name='UVMap')
_uv.uv.foreach_set('vector', [0.375, 0.0, 0.625, 0.0, 0.625, 0.25, 0.375, 0.25, 0.375, 0.25, 0.625, 0.25, 0.625, 0.5, 0.375, 0.5, 0.375, 0.5, 0.625, 0.5, 0.625, 0.75, 0.375, 0.75, 0.375, 0.75, 0.625, 0.75, 0.625, 1.0, 0.375, 1.0, 0.125, 0.5, 0.375, 0.5, 0.375, 0.75, 0.125, 0.75, 0.625, 0.5, 0.875, 0.5, 0.875, 0.75, 0.625, 0.75])
me_cube_003.materials.append(mat_green_metal)
me_cube_003.use_remesh_fix_poles = True
me_cube_003.use_remesh_preserve_attributes = False
me_cube_003.update()
me_circle_005 = bpy.data.meshes.new('Circle.005')
me_circle_005.from_pydata([(0.384, 1.0, 2.2), (1.45, 1.081e-07, 2.2), (1.445, 0.09802, 2.2), (1.431, 0.1951, 2.2), (1.407, 0.2903, 2.2), (1.374, 0.3827, 2.2), (1.332, 0.4714, 2.2), (1.281, 0.5556, 2.2), (1.223, 0.6344, 2.2), (1.157, 0.7071, 2.2), (1.084, 0.773, 2.2), (1.006, 0.8315, 2.2), (0.9214, 0.8819, 2.2), (0.8327, 0.9239, 2.2), (0.7403, 0.9569, 2.2), (0.6451, 0.9808, 2.2), (0.548, 0.9952, 2.2), (0.3866, 0.9601, 2.2), (1.41, 0.000125, 2.2), (1.405, 0.09422, 2.2), (1.392, 0.1874, 2.2), (1.369, 0.2788, 2.2), (1.337, 0.3675, 2.2), (1.297, 0.4527, 2.2), (1.248, 0.5335, 2.2), (1.192, 0.6091, 2.2), (1.129, 0.6789, 2.2), (1.059, 0.7422, 2.2), (0.9833, 0.7983, 2.2), (0.9025, 0.8468, 2.2), (0.8173, 0.887, 2.2), (0.7286, 0.9188, 2.2), (0.6373, 0.9417, 2.2), (0.5441, 0.9555, 2.2)], [], [(14, 13, 30, 31), (7, 6, 23, 24), (15, 14, 31, 32), (8, 7, 24, 25), (16, 15, 32, 33), (9, 8, 25, 26), (2, 1, 18, 19), (0, 16, 33, 17), (10, 9, 26, 27), (3, 2, 19, 20), (11, 10, 27, 28), (4, 3, 20, 21), (12, 11, 28, 29), (5, 4, 21, 22), (13, 12, 29, 30), (6, 5, 22, 23)])
_uv = me_circle_005.uv_layers.new(name='UVMap')
_uv.uv.foreach_set('vector', [0.0, 0.0, 0.0, 0.0, 0.0, 0.0, 0.0, 0.0, 0.0, 0.0, 0.0, 0.0, 0.0, 0.0, 0.0, 0.0, 0.0, 0.0, 0.0, 0.0, 0.0, 0.0, 0.0, 0.0, 0.0, 0.0, 0.0, 0.0, 0.0, 0.0, 0.0, 0.0, 0.0, 0.0, 0.0, 0.0, 0.0, 0.0, 0.0, 0.0, 0.0, 0.0, 0.0, 0.0, 0.0, 0.0, 0.0, 0.0, 0.0, 0.0, 0.0, 0.0, 0.0, 0.0, 0.0, 0.0, 0.0, 0.0, 0.0, 0.0, 0.0, 0.0, 0.0, 0.0, 0.0, 0.0, 0.0, 0.0, 0.0, 0.0, 0.0, 0.0, 0.0, 0.0, 0.0, 0.0, 0.0, 0.0, 0.0, 0.0, 0.0, 0.0, 0.0, 0.0, 0.0, 0.0, 0.0, 0.0, 0.0, 0.0, 0.0, 0.0, 0.0, 0.0, 0.0, 0.0, 0.0, 0.0, 0.0, 0.0, 0.0, 0.0, 0.0, 0.0, 0.0, 0.0, 0.0, 0.0, 0.0, 0.0, 0.0, 0.0, 0.0, 0.0, 0.0, 0.0, 0.0, 0.0, 0.0, 0.0, 0.0, 0.0, 0.0, 0.0, 0.0, 0.0, 0.0, 0.0])
me_circle_005.materials.append(mat_green_metal)
me_circle_005.use_remesh_fix_poles = True
me_circle_005.use_remesh_preserve_attributes = False
me_circle_005.update()

# ---- objects
ob_cube = bpy.data.objects.new('Cube', me_cube_001)
ob_cylinder_002 = bpy.data.objects.new('Cylinder.002', me_cylinder_002)
ob_circle = bpy.data.objects.new('Circle', me_circle)
ob_cube_001 = bpy.data.objects.new('Cube.001', me_cube_003)
ob_circle_001 = bpy.data.objects.new('Circle.001', me_circle_005)

# ---- transforms, parenting, visibility, modifiers, constraints
ob_cube.location = (0.0, 0.0, 0.0)
ob_cube.scale = (3.0, 4.5, 0.1)
ob_cylinder_002.location = (0.0, 0.0, 0.0)
ob_cylinder_002.rotation_euler = (1.571, -0.0, 0.0)
ob_cylinder_002.scale = (2.0, 2.0, 4.4)
_m = ob_cylinder_002.modifiers.new('Solidify', 'SOLIDIFY')
ob_circle.location = (0.0, 0.0, 0.0)
ob_circle.rotation_euler = (1.571, -0.0, 0.0)
ob_circle.scale = (2.0, 2.0, 2.0)
ob_cube_001.location = (0.0, -4.39, 1.0)
ob_cube_001.scale = (1.0, 0.025, 1.0)
ob_circle_001.location = (0.0, 0.0, 0.0)
ob_circle_001.rotation_euler = (1.571, -0.0, 0.0)
ob_circle_001.scale = (2.0, 2.0, 2.0)
_m = ob_circle_001.modifiers.new('Solidify', 'SOLIDIFY')
_m = ob_circle_001.modifiers.new('Mirror', 'MIRROR')
_m = ob_circle_001.modifiers.new('Mirror.001', 'MIRROR')
_m.use_axis = (False, False, True)

# ---- collection membership
col_collection.objects.link(ob_cube)
col_collection.objects.link(ob_cylinder_002)
col_collection.objects.link(ob_circle)
col_collection.objects.link(ob_cube_001)
col_collection.objects.link(ob_circle_001)

# ---- scene / render settings (as saved in the file)
scene.frame_start = 1; scene.frame_end = 250; scene.frame_set(1)
scene.render.engine = 'BLENDER_EEVEE_NEXT'
scene.cycles.sampling_pattern = 'TABULATED_SOBOL'
scene.cycles.use_light_tree = False
scene.view_settings.view_transform = 'Filmic'
bpy.context.view_layer.update()

# ---- added for rendering (the .blend has no active camera and no usable light): camera, sun
cam_auto = bpy.data.cameras.new('AutoCamera')
cam_auto.lens = 50.0
cam_auto.sensor_width = 36.0
cam_auto.clip_end = 1000.0
ob_auto_camera = bpy.data.objects.new('AutoCamera', cam_auto)
scene.collection.objects.link(ob_auto_camera)
ob_auto_camera.location = (10.2136, -12.2563, 9.07315)
ob_auto_camera.rotation_euler = (1.09748, -7.21219e-08, 0.694738)
scene.camera = ob_auto_camera
light_auto_sun = bpy.data.lights.new('AutoSun', 'SUN')
light_auto_sun.energy = 3.0
light_auto_sun.angle = 0.0523599
ob_auto_sun = bpy.data.objects.new('AutoSun', light_auto_sun)
scene.collection.objects.link(ob_auto_sun)
ob_auto_sun.rotation_euler = (0.872665, 0.174533, 0.523599)
bpy.context.view_layer.update()
